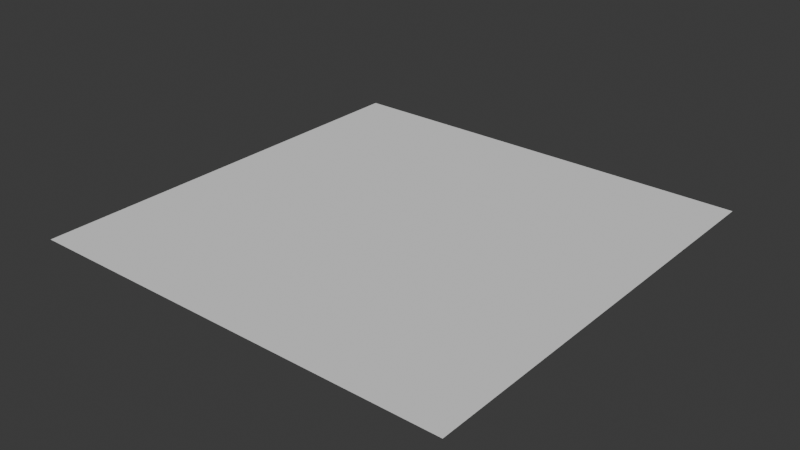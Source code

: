 # Source: SingleTileWavePlane.blend  (saved by Blender 4.4.32; exported with 4.5.12 LTS)
import bpy
from mathutils import Matrix  # noqa: F401  (used for matrix-valued properties, if any)

bpy.ops.wm.read_factory_settings(use_empty=True)
scene = bpy.context.scene
scene.name = 'Scene'

# ---- collections
col_collection = bpy.data.collections.new('Collection'); scene.collection.children.link(col_collection)

# ---- world
world_world = bpy.data.worlds.new('World'); scene.world = world_world
world_world.use_nodes = True; world_world.node_tree.nodes.clear()
_N = world_world.node_tree.nodes; _L = world_world.node_tree.links
n0 = _N.new('ShaderNodeOutputWorld'); n0.name = 'World Output'; n0.location = (300, 300)
n1 = _N.new('ShaderNodeBackground'); n1.name = 'Background'; n1.location = (10, 300)
n1.inputs[0].default_value = (0.05088, 0.05088, 0.05088, 1.0)
_L.new(n1.outputs[0], n0.inputs[0])
n0.is_active_output = True
world_world.color = (0.05088, 0.05088, 0.05088)
world_world.sun_shadow_jitter_overblur = 0.0

# ---- meshes
me_plane_005 = bpy.data.meshes.new('Plane.005')
me_plane_005.from_pydata([(-4.33, -5.773, 9.406e-07), (-2.887, -5.773, 9.406e-07), (-1.444, -5.773, 9.406e-07), (-0.001172, -5.773, 9.406e-07), (1.442, -5.773, 9.406e-07), (2.885, -5.773, 9.406e-07), (4.328, -5.773, 9.406e-07), (-5.773, -4.33, 7.055e-07), (-4.33, -4.33, 7.055e-07), (-2.887, -4.33, 7.055e-07), (-1.444, -4.33, 7.055e-07), (-0.001172, -4.33, 7.055e-07), (1.442, -4.33, 7.055e-07), (2.885, -4.33, 7.055e-07), (4.328, -4.33, 7.055e-07), (-5.773, -2.887, 4.704e-07), (-4.33, -2.887, 4.704e-07), (-2.887, -2.887, 4.704e-07), (-1.444, -2.887, 4.704e-07), (-0.001172, -2.887, 4.704e-07), (1.442, -2.887, 4.704e-07), (2.885, -2.887, 4.704e-07), (4.328, -2.887, 4.704e-07), (-5.773, -1.444, 2.353e-07), (-4.33, -1.444, 2.353e-07), (-2.887, -1.444, 2.353e-07), (-1.444, -1.444, 2.353e-07), (-0.001171, -1.444, 2.353e-07), (1.442, -1.444, 2.353e-07), (2.885, -1.444, 2.353e-07), (4.328, -1.444, 2.353e-07), (-5.773, -0.001167, 1.902e-10), (-4.33, -0.001167, 1.901e-10), (-2.887, -0.001167, 1.902e-10), (-1.444, -0.001167, 1.902e-10), (-0.001171, -0.001167, 1.902e-10), (1.442, -0.001167, 1.901e-10), (2.885, -0.001167, 1.902e-10), (4.328, -0.001166, 1.9e-10), (-5.773, 1.442, -2.349e-07), (-4.33, 1.442, -2.349e-07), (-2.887, 1.442, -2.349e-07), (-1.444, 1.442, -2.349e-07), (-0.001172, 1.442, -2.349e-07), (1.442, 1.442, -2.349e-07), (2.885, 1.442, -2.349e-07), (4.328, 1.442, -2.349e-07), (-5.773, 2.885, -4.7e-07), (-4.33, 2.885, -4.7e-07), (-2.887, 2.885, -4.7e-07), (-1.444, 2.885, -4.7e-07), (-0.001172, 2.885, -4.7e-07), (1.442, 2.885, -4.7e-07), (2.885, 2.885, -4.7e-07), (4.328, 2.885, -4.7e-07), (-5.773, 4.328, -7.051e-07), (-4.33, 4.328, -7.051e-07), (-2.887, 4.328, -7.051e-07), (-1.444, 4.328, -7.051e-07), (-0.001171, 4.328, -7.051e-07), (1.442, 4.328, -7.051e-07), (2.885, 4.328, -7.051e-07), (4.328, 4.328, -7.051e-07), (-5.052, -5.773, 9.406e-07), (-3.609, -5.773, 9.406e-07), (-2.166, -5.773, 9.406e-07), (-0.7227, -5.773, 9.406e-07), (0.7203, -5.773, 9.406e-07), (2.163, -5.773, 9.406e-07), (3.606, -5.773, 9.406e-07), (-5.773, -5.052, 8.23e-07), (-4.33, -5.052, 8.23e-07), (-2.887, -5.052, 8.23e-07), (-1.444, -5.052, 8.23e-07), (-0.001172, -5.052, 8.23e-07), (1.442, -5.052, 8.23e-07), (2.885, -5.052, 8.23e-07), (4.328, -5.052, 8.23e-07), (-5.052, -4.33, 7.055e-07), (-3.609, -4.33, 7.055e-07), (-2.166, -4.33, 7.055e-07), (-0.7227, -4.33, 7.055e-07), (0.7204, -4.33, 7.055e-07), (2.163, -4.33, 7.055e-07), (3.606, -4.33, 7.055e-07), (-5.773, -3.609, 5.879e-07), (-4.33, -3.609, 5.879e-07), (-2.887, -3.609, 5.879e-07), (-1.444, -3.609, 5.879e-07), (-0.001172, -3.609, 5.879e-07), (1.442, -3.609, 5.879e-07), (2.885, -3.609, 5.879e-07), (4.328, -3.609, 5.879e-07), (-5.052, -2.887, 4.704e-07), (-3.609, -2.887, 4.704e-07), (-2.166, -2.887, 4.704e-07), (-0.7227, -2.887, 4.704e-07), (0.7203, -2.887, 4.704e-07), (2.163, -2.887, 4.704e-07), (3.606, -2.887, 4.704e-07), (-5.773, -2.166, 3.528e-07), (-4.33, -2.166, 3.528e-07), (-2.887, -2.166, 3.528e-07), (-1.444, -2.166, 3.528e-07), (-0.001171, -2.166, 3.528e-07), (1.442, -2.166, 3.528e-07), (2.885, -2.166, 3.528e-07), (4.328, -2.166, 3.528e-07), (-5.052, -1.444, 2.353e-07), (-3.609, -1.444, 2.353e-07), (-2.166, -1.444, 2.353e-07), (-0.7227, -1.444, 2.353e-07), (0.7204, -1.444, 2.353e-07), (2.163, -1.444, 2.353e-07), (3.606, -1.444, 2.353e-07), (-5.773, -0.7227, 1.177e-07), (-4.33, -0.7227, 1.177e-07), (-2.887, -0.7227, 1.177e-07), (-1.444, -0.7227, 1.177e-07), (-0.001171, -0.7227, 1.177e-07), (1.442, -0.7227, 1.177e-07), (2.885, -0.7227, 1.177e-07), (4.328, -0.7227, 1.177e-07), (-5.052, -0.001167, 1.901e-10), (-3.609, -0.001167, 1.901e-10), (-2.166, -0.001167, 1.902e-10), (-0.7227, -0.001167, 1.902e-10), (0.7204, -0.001167, 1.901e-10), (2.163, -0.001167, 1.901e-10), (3.606, -0.001167, 1.901e-10), (-5.773, 0.7204, -1.174e-07), (-4.33, 0.7204, -1.174e-07), (-2.887, 0.7204, -1.174e-07), (-1.444, 0.7204, -1.174e-07), (-0.001171, 0.7204, -1.174e-07), (1.442, 0.7204, -1.174e-07), (2.885, 0.7204, -1.174e-07), (4.328, 0.7204, -1.174e-07), (-5.052, 1.442, -2.349e-07), (-3.609, 1.442, -2.349e-07), (-2.166, 1.442, -2.349e-07), (-0.7227, 1.442, -2.349e-07), (0.7204, 1.442, -2.349e-07), (2.163, 1.442, -2.349e-07), (3.606, 1.442, -2.349e-07), (-5.773, 2.163, -3.525e-07), (-4.33, 2.163, -3.525e-07), (-2.887, 2.163, -3.525e-07), (-1.444, 2.163, -3.525e-07), (-0.001172, 2.163, -3.525e-07), (1.442, 2.163, -3.525e-07), (2.885, 2.163, -3.525e-07), (4.328, 2.163, -3.525e-07), (-5.052, 2.885, -4.7e-07), (-3.609, 2.885, -4.7e-07), (-2.166, 2.885, -4.7e-07), (-0.7227, 2.885, -4.7e-07), (0.7203, 2.885, -4.7e-07), (2.163, 2.885, -4.7e-07), (3.606, 2.885, -4.7e-07), (-5.773, 3.606, -5.876e-07), (-4.33, 3.606, -5.876e-07), (-2.887, 3.606, -5.876e-07), (-1.444, 3.606, -5.876e-07), (-0.001171, 3.606, -5.876e-07), (1.442, 3.606, -5.876e-07), (2.885, 3.606, -5.876e-07), (4.328, 3.606, -5.876e-07), (-5.052, 4.328, -7.051e-07), (-3.609, 4.328, -7.051e-07), (-2.166, 4.328, -7.051e-07), (-0.7227, 4.328, -7.051e-07), (0.7204, 4.328, -7.051e-07), (2.163, 4.328, -7.051e-07), (3.606, 4.328, -7.051e-07), (5.049, -4.33, 7.055e-07), (5.049, -2.887, 4.704e-07), (5.049, -1.444, 2.353e-07), (5.049, -0.001167, 1.901e-10), (5.049, 1.442, -2.349e-07), (5.049, 2.885, -4.7e-07), (5.049, 4.328, -7.051e-07), (4.328, 5.049, -8.227e-07), (2.885, 5.049, -8.227e-07), (1.442, 5.049, -8.227e-07), (-0.001171, 5.049, -8.227e-07), (-1.444, 5.049, -8.227e-07), (-2.887, 5.049, -8.227e-07), (-4.33, 5.049, -8.227e-07), (-5.773, 5.049, -8.227e-07), (-5.052, 5.049, -8.227e-07), (-3.609, 5.049, -8.227e-07), (-2.166, 5.049, -8.227e-07), (-0.7227, 5.049, -8.227e-07), (0.7204, 5.049, -8.227e-07), (2.163, 5.049, -8.227e-07), (3.606, 5.049, -8.227e-07), (5.049, 5.049, -8.227e-07), (5.049, 3.606, -5.876e-07), (5.049, 2.163, -3.525e-07), (5.049, 0.7204, -1.174e-07), (5.049, -0.7227, 1.177e-07), (5.049, -2.166, 3.528e-07), (5.049, -3.609, 5.879e-07), (5.049, -5.052, 8.23e-07), (3.606, 3.606, -5.876e-07), (2.163, 3.606, -5.876e-07), (0.7204, 3.606, -5.876e-07), (-0.7227, 3.606, -5.876e-07), (-2.166, 3.606, -5.876e-07), (-3.609, 3.606, -5.876e-07), (-5.052, 3.606, -5.876e-07), (3.606, 2.163, -3.525e-07), (2.163, 2.163, -3.525e-07), (0.7204, 2.163, -3.525e-07), (-0.7227, 2.163, -3.525e-07), (-2.166, 2.163, -3.525e-07), (-3.609, 2.163, -3.525e-07), (-5.052, 2.163, -3.525e-07), (3.606, 0.7204, -1.174e-07), (2.163, 0.7204, -1.174e-07), (0.7204, 0.7204, -1.174e-07), (-0.7227, 0.7204, -1.174e-07), (-2.166, 0.7204, -1.174e-07), (-3.609, 0.7204, -1.174e-07), (-5.052, 0.7204, -1.174e-07), (3.606, -0.7227, 1.177e-07), (2.163, -0.7227, 1.177e-07), (0.7204, -0.7227, 1.177e-07), (-0.7227, -0.7227, 1.177e-07), (-2.166, -0.7227, 1.177e-07), (-3.609, -0.7227, 1.177e-07), (-5.052, -0.7227, 1.177e-07), (3.606, -2.166, 3.528e-07), (2.163, -2.166, 3.528e-07), (0.7204, -2.166, 3.528e-07), (-0.7227, -2.166, 3.528e-07), (-2.166, -2.166, 3.528e-07), (-3.609, -2.166, 3.528e-07), (-5.052, -2.166, 3.528e-07), (3.606, -3.609, 5.879e-07), (2.163, -3.609, 5.879e-07), (0.7204, -3.609, 5.879e-07), (-0.7227, -3.609, 5.879e-07), (-2.166, -3.609, 5.879e-07), (-3.609, -3.609, 5.879e-07), (-5.052, -3.609, 5.879e-07), (3.606, -5.052, 8.23e-07), (2.163, -5.052, 8.23e-07), (0.7203, -5.052, 8.23e-07), (-0.7227, -5.052, 8.23e-07), (-2.166, -5.052, 8.23e-07), (-3.609, -5.052, 8.23e-07), (-5.052, -5.052, 8.23e-07), (5.771, -5.773, 9.406e-07), (5.771, -5.052, 8.23e-07), (5.771, -4.33, 7.055e-07), (5.771, -3.609, 5.879e-07), (5.771, -2.887, 4.704e-07), (5.771, -2.166, 3.528e-07), (5.771, -1.444, 2.353e-07), (5.771, -0.7227, 1.177e-07), (5.771, -0.001167, 1.902e-10), (5.771, 0.7204, -1.174e-07), (5.771, 1.442, -2.349e-07), (5.771, 2.163, -3.525e-07), (5.771, 2.885, -4.7e-07), (5.771, 3.606, -5.876e-07), (5.771, 4.328, -7.051e-07), (5.771, 5.049, -8.227e-07), (5.049, 5.771, -9.402e-07), (4.328, 5.771, -9.402e-07), (3.606, 5.771, -9.402e-07), (2.885, 5.771, -9.402e-07), (2.163, 5.771, -9.402e-07), (1.442, 5.771, -9.402e-07), (0.7203, 5.771, -9.402e-07), (-0.001172, 5.771, -9.402e-07), (-0.7227, 5.771, -9.402e-07), (-1.444, 5.771, -9.402e-07), (-2.166, 5.771, -9.402e-07), (-2.887, 5.771, -9.402e-07), (-3.609, 5.771, -9.402e-07), (-4.33, 5.771, -9.402e-07), (-5.052, 5.771, -9.402e-07), (5.771, 5.771, -9.402e-07), (-5.773, 5.771, -9.402e-07), (5.049, -5.773, 9.406e-07), (-5.773, -5.773, 9.406e-07)], [], [(253, 71, 8, 78), (252, 72, 9, 79), (251, 73, 10, 80), (250, 74, 11, 81), (249, 75, 12, 82), (248, 76, 13, 83), (247, 77, 14, 84), (246, 86, 16, 93), (245, 87, 17, 94), (244, 88, 18, 95), (243, 89, 19, 96), (242, 90, 20, 97), (241, 91, 21, 98), (240, 92, 22, 99), (239, 101, 24, 108), (238, 102, 25, 109), (237, 103, 26, 110), (236, 104, 27, 111), (235, 105, 28, 112), (234, 106, 29, 113), (233, 107, 30, 114), (232, 116, 32, 123), (231, 117, 33, 124), (230, 118, 34, 125), (229, 119, 35, 126), (228, 120, 36, 127), (227, 121, 37, 128), (226, 122, 38, 129), (225, 131, 40, 138), (224, 132, 41, 139), (223, 133, 42, 140), (222, 134, 43, 141), (221, 135, 44, 142), (220, 136, 45, 143), (219, 137, 46, 144), (218, 146, 48, 153), (217, 147, 49, 154), (216, 148, 50, 155), (215, 149, 51, 156), (214, 150, 52, 157), (213, 151, 53, 158), (212, 152, 54, 159), (211, 161, 56, 168), (210, 162, 57, 169), (209, 163, 58, 170), (208, 164, 59, 171), (207, 165, 60, 172), (206, 166, 61, 173), (205, 167, 62, 174), (204, 255, 256, 175), (203, 257, 258, 176), (202, 259, 260, 177), (201, 261, 262, 178), (200, 263, 264, 179), (199, 265, 266, 180), (198, 267, 268, 181), (197, 269, 285, 270), (196, 182, 271, 272), (195, 183, 273, 274), (194, 184, 275, 276), (193, 185, 277, 278), (192, 186, 279, 280), (191, 187, 281, 282), (190, 188, 283, 284), (189, 190, 284, 286), (55, 168, 190, 189), (168, 56, 188, 190), (188, 191, 282, 283), (56, 169, 191, 188), (169, 57, 187, 191), (187, 192, 280, 281), (57, 170, 192, 187), (170, 58, 186, 192), (186, 193, 278, 279), (58, 171, 193, 186), (171, 59, 185, 193), (185, 194, 276, 277), (59, 172, 194, 185), (172, 60, 184, 194), (184, 195, 274, 275), (60, 173, 195, 184), (173, 61, 183, 195), (183, 196, 272, 273), (61, 174, 196, 183), (174, 62, 182, 196), (182, 197, 270, 271), (62, 181, 197, 182), (181, 268, 269, 197), (167, 198, 181, 62), (54, 180, 198, 167), (180, 266, 267, 198), (152, 199, 180, 54), (46, 179, 199, 152), (179, 264, 265, 199), (137, 200, 179, 46), (38, 178, 200, 137), (178, 262, 263, 200), (122, 201, 178, 38), (30, 177, 201, 122), (177, 260, 261, 201), (107, 202, 177, 30), (22, 176, 202, 107), (176, 258, 259, 202), (92, 203, 176, 22), (14, 175, 203, 92), (175, 256, 257, 203), (77, 204, 175, 14), (6, 287, 204, 77), (287, 254, 255, 204), (166, 205, 174, 61), (53, 159, 205, 166), (159, 54, 167, 205), (165, 206, 173, 60), (52, 158, 206, 165), (158, 53, 166, 206), (164, 207, 172, 59), (51, 157, 207, 164), (157, 52, 165, 207), (163, 208, 171, 58), (50, 156, 208, 163), (156, 51, 164, 208), (162, 209, 170, 57), (49, 155, 209, 162), (155, 50, 163, 209), (161, 210, 169, 56), (48, 154, 210, 161), (154, 49, 162, 210), (160, 211, 168, 55), (47, 153, 211, 160), (153, 48, 161, 211), (151, 212, 159, 53), (45, 144, 212, 151), (144, 46, 152, 212), (150, 213, 158, 52), (44, 143, 213, 150), (143, 45, 151, 213), (149, 214, 157, 51), (43, 142, 214, 149), (142, 44, 150, 214), (148, 215, 156, 50), (42, 141, 215, 148), (141, 43, 149, 215), (147, 216, 155, 49), (41, 140, 216, 147), (140, 42, 148, 216), (146, 217, 154, 48), (40, 139, 217, 146), (139, 41, 147, 217), (145, 218, 153, 47), (39, 138, 218, 145), (138, 40, 146, 218), (136, 219, 144, 45), (37, 129, 219, 136), (129, 38, 137, 219), (135, 220, 143, 44), (36, 128, 220, 135), (128, 37, 136, 220), (134, 221, 142, 43), (35, 127, 221, 134), (127, 36, 135, 221), (133, 222, 141, 42), (34, 126, 222, 133), (126, 35, 134, 222), (132, 223, 140, 41), (33, 125, 223, 132), (125, 34, 133, 223), (131, 224, 139, 40), (32, 124, 224, 131), (124, 33, 132, 224), (130, 225, 138, 39), (31, 123, 225, 130), (123, 32, 131, 225), (121, 226, 129, 37), (29, 114, 226, 121), (114, 30, 122, 226), (120, 227, 128, 36), (28, 113, 227, 120), (113, 29, 121, 227), (119, 228, 127, 35), (27, 112, 228, 119), (112, 28, 120, 228), (118, 229, 126, 34), (26, 111, 229, 118), (111, 27, 119, 229), (117, 230, 125, 33), (25, 110, 230, 117), (110, 26, 118, 230), (116, 231, 124, 32), (24, 109, 231, 116), (109, 25, 117, 231), (115, 232, 123, 31), (23, 108, 232, 115), (108, 24, 116, 232), (106, 233, 114, 29), (21, 99, 233, 106), (99, 22, 107, 233), (105, 234, 113, 28), (20, 98, 234, 105), (98, 21, 106, 234), (104, 235, 112, 27), (19, 97, 235, 104), (97, 20, 105, 235), (103, 236, 111, 26), (18, 96, 236, 103), (96, 19, 104, 236), (102, 237, 110, 25), (17, 95, 237, 102), (95, 18, 103, 237), (101, 238, 109, 24), (16, 94, 238, 101), (94, 17, 102, 238), (100, 239, 108, 23), (15, 93, 239, 100), (93, 16, 101, 239), (91, 240, 99, 21), (13, 84, 240, 91), (84, 14, 92, 240), (90, 241, 98, 20), (12, 83, 241, 90), (83, 13, 91, 241), (89, 242, 97, 19), (11, 82, 242, 89), (82, 12, 90, 242), (88, 243, 96, 18), (10, 81, 243, 88), (81, 11, 89, 243), (87, 244, 95, 17), (9, 80, 244, 87), (80, 10, 88, 244), (86, 245, 94, 16), (8, 79, 245, 86), (79, 9, 87, 245), (85, 246, 93, 15), (7, 78, 246, 85), (78, 8, 86, 246), (76, 247, 84, 13), (5, 69, 247, 76), (69, 6, 77, 247), (75, 248, 83, 12), (4, 68, 248, 75), (68, 5, 76, 248), (74, 249, 82, 11), (3, 67, 249, 74), (67, 4, 75, 249), (73, 250, 81, 10), (2, 66, 250, 73), (66, 3, 74, 250), (72, 251, 80, 9), (1, 65, 251, 72), (65, 2, 73, 251), (71, 252, 79, 8), (0, 64, 252, 71), (64, 1, 72, 252), (70, 253, 78, 7), (288, 63, 253, 70), (63, 0, 71, 253)])
me_plane_005.polygons.foreach_set('use_smooth', [True] * 256)
_uv = me_plane_005.uv_layers.new(name='UVMap')
_uv.uv.foreach_set('vector', [0.2656, 0.2656, 0.2812, 0.2656, 0.2813, 0.2813, 0.2656, 0.2812, 0.2969, 0.2656, 0.3125, 0.2656, 0.3125, 0.2812, 0.2969, 0.2812, 0.3281, 0.2656, 0.3438, 0.2656, 0.3437, 0.2812, 0.3281, 0.2812, 0.3594, 0.2656, 0.375, 0.2656, 0.375, 0.2813, 0.3594, 0.2812, 0.3906, 0.2656, 0.4063, 0.2656, 0.4063, 0.2812, 0.3906, 0.2812, 0.4219, 0.2656, 0.4375, 0.2656, 0.4375, 0.2812, 0.4219, 0.2812, 0.4531, 0.2656, 0.4688, 0.2656, 0.4688, 0.2813, 0.4531, 0.2812, 0.2656, 0.2969, 0.2813, 0.2969, 0.2813, 0.3125, 0.2656, 0.3125, 0.2969, 0.2969, 0.3125, 0.2969, 0.3125, 0.3125, 0.2969, 0.3125, 0.3281, 0.2969, 0.3438, 0.2969, 0.3438, 0.3125, 0.3281, 0.3125, 0.3594, 0.2969, 0.375, 0.2969, 0.375, 0.3125, 0.3594, 0.3125, 0.3906, 0.2969, 0.4063, 0.2969, 0.4063, 0.3125, 0.3906, 0.3125, 0.4219, 0.2969, 0.4375, 0.2969, 0.4375, 0.3125, 0.4219, 0.3125, 0.4531, 0.2969, 0.4688, 0.2969, 0.4688, 0.3125, 0.4531, 0.3125, 0.2656, 0.3281, 0.2812, 0.3281, 0.2812, 0.3438, 0.2656, 0.3438, 0.2969, 0.3281, 0.3125, 0.3281, 0.3125, 0.3438, 0.2969, 0.3438, 0.3281, 0.3281, 0.3438, 0.3281, 0.3438, 0.3438, 0.3281, 0.3438, 0.3594, 0.3281, 0.375, 0.3281, 0.375, 0.3438, 0.3594, 0.3438, 0.3906, 0.3281, 0.4063, 0.3281, 0.4063, 0.3438, 0.3906, 0.3438, 0.4219, 0.3281, 0.4375, 0.3281, 0.4375, 0.3438, 0.4219, 0.3438, 0.4531, 0.3281, 0.4688, 0.3281, 0.4688, 0.3438, 0.4531, 0.3438, 0.2656, 0.3594, 0.2812, 0.3594, 0.2813, 0.375, 0.2656, 0.375, 0.2969, 0.3594, 0.3125, 0.3594, 0.3125, 0.375, 0.2969, 0.375, 0.3281, 0.3594, 0.3438, 0.3594, 0.3438, 0.375, 0.3281, 0.375, 0.3594, 0.3594, 0.375, 0.3594, 0.375, 0.375, 0.3594, 0.375, 0.3906, 0.3594, 0.4063, 0.3594, 0.4063, 0.375, 0.3906, 0.375, 0.4219, 0.3594, 0.4375, 0.3594, 0.4375, 0.375, 0.4219, 0.375, 0.4531, 0.3594, 0.4688, 0.3594, 0.4688, 0.375, 0.4531, 0.375, 0.2656, 0.3906, 0.2813, 0.3906, 0.2813, 0.4063, 0.2656, 0.4063, 0.2969, 0.3906, 0.3125, 0.3906, 0.3125, 0.4063, 0.2969, 0.4063, 0.3281, 0.3906, 0.3438, 0.3906, 0.3438, 0.4063, 0.3281, 0.4063, 0.3594, 0.3906, 0.375, 0.3906, 0.375, 0.4063, 0.3594, 0.4063, 0.3906, 0.3906, 0.4063, 0.3906, 0.4063, 0.4063, 0.3906, 0.4063, 0.4219, 0.3906, 0.4375, 0.3906, 0.4375, 0.4063, 0.4219, 0.4063, 0.4531, 0.3906, 0.4688, 0.3906, 0.4688, 0.4063, 0.4531, 0.4063, 0.2656, 0.4219, 0.2812, 0.4219, 0.2812, 0.4375, 0.2656, 0.4375, 0.2969, 0.4219, 0.3125, 0.4219, 0.3125, 0.4375, 0.2969, 0.4375, 0.3281, 0.4219, 0.3438, 0.4219, 0.3438, 0.4375, 0.3281, 0.4375, 0.3594, 0.4219, 0.375, 0.4219, 0.375, 0.4375, 0.3594, 0.4375, 0.3906, 0.4219, 0.4063, 0.4219, 0.4063, 0.4375, 0.3906, 0.4375, 0.4219, 0.4219, 0.4375, 0.4219, 0.4375, 0.4375, 0.4219, 0.4375, 0.4531, 0.4219, 0.4688, 0.4219, 0.4688, 0.4375, 0.4531, 0.4375, 0.2656, 0.4531, 0.2812, 0.4531, 0.2813, 0.4688, 0.2656, 0.4688, 0.2969, 0.4531, 0.3125, 0.4531, 0.3125, 0.4688, 0.2969, 0.4688, 0.3281, 0.4531, 0.3438, 0.4531, 0.3438, 0.4688, 0.3281, 0.4688, 0.3594, 0.4531, 0.375, 0.4531, 0.375, 0.4688, 0.3594, 0.4688, 0.3906, 0.4531, 0.4063, 0.4531, 0.4063, 0.4688, 0.3906, 0.4688, 0.4219, 0.4531, 0.4375, 0.4531, 0.4375, 0.4688, 0.4219, 0.4688, 0.4531, 0.4531, 0.4688, 0.4531, 0.4688, 0.4688, 0.4531, 0.4688, 0.4844, 0.2656, 0.5, 0.2656, 0.5, 0.2812, 0.4844, 0.2812, 0.4844, 0.2969, 0.5, 0.2969, 0.5, 0.3125, 0.4844, 0.3125, 0.4844, 0.3281, 0.5, 0.3281, 0.5, 0.3438, 0.4844, 0.3438, 0.4844, 0.3594, 0.5, 0.3594, 0.5, 0.375, 0.4844, 0.375, 0.4844, 0.3906, 0.5, 0.3906, 0.5, 0.4063, 0.4844, 0.4063, 0.4844, 0.4219, 0.5, 0.4219, 0.5, 0.4375, 0.4844, 0.4375, 0.4844, 0.4531, 0.5, 0.4531, 0.5, 0.4688, 0.4844, 0.4688, 0.4844, 0.4844, 0.5, 0.4844, 0.5, 0.5, 0.4844, 0.5, 0.4531, 0.4844, 0.4688, 0.4844, 0.4688, 0.5, 0.4531, 0.5, 0.4219, 0.4844, 0.4375, 0.4844, 0.4375, 0.5, 0.4219, 0.5, 0.3906, 0.4844, 0.4063, 0.4844, 0.4063, 0.5, 0.3906, 0.5, 0.3594, 0.4844, 0.375, 0.4844, 0.375, 0.5, 0.3594, 0.5, 0.3281, 0.4844, 0.3438, 0.4844, 0.3438, 0.5, 0.3281, 0.5, 0.2969, 0.4844, 0.3125, 0.4844, 0.3125, 0.5, 0.2969, 0.5, 0.2656, 0.4844, 0.2812, 0.4844, 0.2812, 0.5, 0.2656, 0.5, 0.25, 0.4844, 0.2656, 0.4844, 0.2656, 0.5, 0.25, 0.5, 0.25, 0.4688, 0.2656, 0.4688, 0.2656, 0.4844, 0.25, 0.4844, 0.2656, 0.4688, 0.2813, 0.4688, 0.2812, 0.4844, 0.2656, 0.4844, 0.2812, 0.4844, 0.2969, 0.4844, 0.2969, 0.5, 0.2812, 0.5, 0.2813, 0.4688, 0.2969, 0.4688, 0.2969, 0.4844, 0.2812, 0.4844, 0.2969, 0.4688, 0.3125, 0.4688, 0.3125, 0.4844, 0.2969, 0.4844, 0.3125, 0.4844, 0.3281, 0.4844, 0.3281, 0.5, 0.3125, 0.5, 0.3125, 0.4688, 0.3281, 0.4688, 0.3281, 0.4844, 0.3125, 0.4844, 0.3281, 0.4688, 0.3438, 0.4688, 0.3438, 0.4844, 0.3281, 0.4844, 0.3438, 0.4844, 0.3594, 0.4844, 0.3594, 0.5, 0.3438, 0.5, 0.3438, 0.4688, 0.3594, 0.4688, 0.3594, 0.4844, 0.3438, 0.4844, 0.3594, 0.4688, 0.375, 0.4688, 0.375, 0.4844, 0.3594, 0.4844, 0.375, 0.4844, 0.3906, 0.4844, 0.3906, 0.5, 0.375, 0.5, 0.375, 0.4688, 0.3906, 0.4688, 0.3906, 0.4844, 0.375, 0.4844, 0.3906, 0.4688, 0.4063, 0.4688, 0.4063, 0.4844, 0.3906, 0.4844, 0.4063, 0.4844, 0.4219, 0.4844, 0.4219, 0.5, 0.4063, 0.5, 0.4063, 0.4688, 0.4219, 0.4688, 0.4219, 0.4844, 0.4063, 0.4844, 0.4219, 0.4688, 0.4375, 0.4688, 0.4375, 0.4844, 0.4219, 0.4844, 0.4375, 0.4844, 0.4531, 0.4844, 0.4531, 0.5, 0.4375, 0.5, 0.4375, 0.4688, 0.4531, 0.4688, 0.4531, 0.4844, 0.4375, 0.4844, 0.4531, 0.4688, 0.4688, 0.4688, 0.4688, 0.4844, 0.4531, 0.4844, 0.4688, 0.4844, 0.4844, 0.4844, 0.4844, 0.5, 0.4688, 0.5, 0.4688, 0.4688, 0.4844, 0.4688, 0.4844, 0.4844, 0.4688, 0.4844, 0.4844, 0.4688, 0.5, 0.4688, 0.5, 0.4844, 0.4844, 0.4844, 0.4688, 0.4531, 0.4844, 0.4531, 0.4844, 0.4688, 0.4688, 0.4688, 0.4688, 0.4375, 0.4844, 0.4375, 0.4844, 0.4531, 0.4688, 0.4531, 0.4844, 0.4375, 0.5, 0.4375, 0.5, 0.4531, 0.4844, 0.4531, 0.4688, 0.4219, 0.4844, 0.4219, 0.4844, 0.4375, 0.4688, 0.4375, 0.4688, 0.4063, 0.4844, 0.4063, 0.4844, 0.4219, 0.4688, 0.4219, 0.4844, 0.4063, 0.5, 0.4063, 0.5, 0.4219, 0.4844, 0.4219, 0.4688, 0.3906, 0.4844, 0.3906, 0.4844, 0.4063, 0.4688, 0.4063, 0.4688, 0.375, 0.4844, 0.375, 0.4844, 0.3906, 0.4688, 0.3906, 0.4844, 0.375, 0.5, 0.375, 0.5, 0.3906, 0.4844, 0.3906, 0.4688, 0.3594, 0.4844, 0.3594, 0.4844, 0.375, 0.4688, 0.375, 0.4688, 0.3438, 0.4844, 0.3438, 0.4844, 0.3594, 0.4688, 0.3594, 0.4844, 0.3438, 0.5, 0.3438, 0.5, 0.3594, 0.4844, 0.3594, 0.4688, 0.3281, 0.4844, 0.3281, 0.4844, 0.3438, 0.4688, 0.3438, 0.4688, 0.3125, 0.4844, 0.3125, 0.4844, 0.3281, 0.4688, 0.3281, 0.4844, 0.3125, 0.5, 0.3125, 0.5, 0.3281, 0.4844, 0.3281, 0.4688, 0.2969, 0.4844, 0.2969, 0.4844, 0.3125, 0.4688, 0.3125, 0.4688, 0.2813, 0.4844, 0.2812, 0.4844, 0.2969, 0.4688, 0.2969, 0.4844, 0.2812, 0.5, 0.2812, 0.5, 0.2969, 0.4844, 0.2969, 0.4688, 0.2656, 0.4844, 0.2656, 0.4844, 0.2812, 0.4688, 0.2813, 0.4688, 0.25, 0.4844, 0.25, 0.4844, 0.2656, 0.4688, 0.2656, 0.4844, 0.25, 0.5, 0.25, 0.5, 0.2656, 0.4844, 0.2656, 0.4375, 0.4531, 0.4531, 0.4531, 0.4531, 0.4688, 0.4375, 0.4688, 0.4375, 0.4375, 0.4531, 0.4375, 0.4531, 0.4531, 0.4375, 0.4531, 0.4531, 0.4375, 0.4688, 0.4375, 0.4688, 0.4531, 0.4531, 0.4531, 0.4063, 0.4531, 0.4219, 0.4531, 0.4219, 0.4688, 0.4063, 0.4688, 0.4063, 0.4375, 0.4219, 0.4375, 0.4219, 0.4531, 0.4063, 0.4531, 0.4219, 0.4375, 0.4375, 0.4375, 0.4375, 0.4531, 0.4219, 0.4531, 0.375, 0.4531, 0.3906, 0.4531, 0.3906, 0.4688, 0.375, 0.4688, 0.375, 0.4375, 0.3906, 0.4375, 0.3906, 0.4531, 0.375, 0.4531, 0.3906, 0.4375, 0.4063, 0.4375, 0.4063, 0.4531, 0.3906, 0.4531, 0.3438, 0.4531, 0.3594, 0.4531, 0.3594, 0.4688, 0.3438, 0.4688, 0.3438, 0.4375, 0.3594, 0.4375, 0.3594, 0.4531, 0.3438, 0.4531, 0.3594, 0.4375, 0.375, 0.4375, 0.375, 0.4531, 0.3594, 0.4531, 0.3125, 0.4531, 0.3281, 0.4531, 0.3281, 0.4688, 0.3125, 0.4688, 0.3125, 0.4375, 0.3281, 0.4375, 0.3281, 0.4531, 0.3125, 0.4531, 0.3281, 0.4375, 0.3438, 0.4375, 0.3438, 0.4531, 0.3281, 0.4531, 0.2812, 0.4531, 0.2969, 0.4531, 0.2969, 0.4688, 0.2813, 0.4688, 0.2812, 0.4375, 0.2969, 0.4375, 0.2969, 0.4531, 0.2812, 0.4531, 0.2969, 0.4375, 0.3125, 0.4375, 0.3125, 0.4531, 0.2969, 0.4531, 0.25, 0.4531, 0.2656, 0.4531, 0.2656, 0.4688, 0.25, 0.4688, 0.25, 0.4375, 0.2656, 0.4375, 0.2656, 0.4531, 0.25, 0.4531, 0.2656, 0.4375, 0.2812, 0.4375, 0.2812, 0.4531, 0.2656, 0.4531, 0.4375, 0.4219, 0.4531, 0.4219, 0.4531, 0.4375, 0.4375, 0.4375, 0.4375, 0.4063, 0.4531, 0.4063, 0.4531, 0.4219, 0.4375, 0.4219, 0.4531, 0.4063, 0.4688, 0.4063, 0.4688, 0.4219, 0.4531, 0.4219, 0.4063, 0.4219, 0.4219, 0.4219, 0.4219, 0.4375, 0.4063, 0.4375, 0.4063, 0.4063, 0.4219, 0.4063, 0.4219, 0.4219, 0.4063, 0.4219, 0.4219, 0.4063, 0.4375, 0.4063, 0.4375, 0.4219, 0.4219, 0.4219, 0.375, 0.4219, 0.3906, 0.4219, 0.3906, 0.4375, 0.375, 0.4375, 0.375, 0.4063, 0.3906, 0.4063, 0.3906, 0.4219, 0.375, 0.4219, 0.3906, 0.4063, 0.4063, 0.4063, 0.4063, 0.4219, 0.3906, 0.4219, 0.3438, 0.4219, 0.3594, 0.4219, 0.3594, 0.4375, 0.3438, 0.4375, 0.3438, 0.4063, 0.3594, 0.4063, 0.3594, 0.4219, 0.3438, 0.4219, 0.3594, 0.4063, 0.375, 0.4063, 0.375, 0.4219, 0.3594, 0.4219, 0.3125, 0.4219, 0.3281, 0.4219, 0.3281, 0.4375, 0.3125, 0.4375, 0.3125, 0.4063, 0.3281, 0.4063, 0.3281, 0.4219, 0.3125, 0.4219, 0.3281, 0.4063, 0.3438, 0.4063, 0.3438, 0.4219, 0.3281, 0.4219, 0.2812, 0.4219, 0.2969, 0.4219, 0.2969, 0.4375, 0.2812, 0.4375, 0.2813, 0.4063, 0.2969, 0.4063, 0.2969, 0.4219, 0.2812, 0.4219, 0.2969, 0.4063, 0.3125, 0.4063, 0.3125, 0.4219, 0.2969, 0.4219, 0.25, 0.4219, 0.2656, 0.4219, 0.2656, 0.4375, 0.25, 0.4375, 0.25, 0.4063, 0.2656, 0.4063, 0.2656, 0.4219, 0.25, 0.4219, 0.2656, 0.4063, 0.2813, 0.4063, 0.2812, 0.4219, 0.2656, 0.4219, 0.4375, 0.3906, 0.4531, 0.3906, 0.4531, 0.4063, 0.4375, 0.4063, 0.4375, 0.375, 0.4531, 0.375, 0.4531, 0.3906, 0.4375, 0.3906, 0.4531, 0.375, 0.4688, 0.375, 0.4688, 0.3906, 0.4531, 0.3906, 0.4063, 0.3906, 0.4219, 0.3906, 0.4219, 0.4063, 0.4063, 0.4063, 0.4063, 0.375, 0.4219, 0.375, 0.4219, 0.3906, 0.4063, 0.3906, 0.4219, 0.375, 0.4375, 0.375, 0.4375, 0.3906, 0.4219, 0.3906, 0.375, 0.3906, 0.3906, 0.3906, 0.3906, 0.4063, 0.375, 0.4063, 0.375, 0.375, 0.3906, 0.375, 0.3906, 0.3906, 0.375, 0.3906, 0.3906, 0.375, 0.4063, 0.375, 0.4063, 0.3906, 0.3906, 0.3906, 0.3438, 0.3906, 0.3594, 0.3906, 0.3594, 0.4063, 0.3438, 0.4063, 0.3438, 0.375, 0.3594, 0.375, 0.3594, 0.3906, 0.3438, 0.3906, 0.3594, 0.375, 0.375, 0.375, 0.375, 0.3906, 0.3594, 0.3906, 0.3125, 0.3906, 0.3281, 0.3906, 0.3281, 0.4063, 0.3125, 0.4063, 0.3125, 0.375, 0.3281, 0.375, 0.3281, 0.3906, 0.3125, 0.3906, 0.3281, 0.375, 0.3438, 0.375, 0.3438, 0.3906, 0.3281, 0.3906, 0.2813, 0.3906, 0.2969, 0.3906, 0.2969, 0.4063, 0.2813, 0.4063, 0.2813, 0.375, 0.2969, 0.375, 0.2969, 0.3906, 0.2813, 0.3906, 0.2969, 0.375, 0.3125, 0.375, 0.3125, 0.3906, 0.2969, 0.3906, 0.25, 0.3906, 0.2656, 0.3906, 0.2656, 0.4063, 0.25, 0.4063, 0.25, 0.375, 0.2656, 0.375, 0.2656, 0.3906, 0.25, 0.3906, 0.2656, 0.375, 0.2813, 0.375, 0.2813, 0.3906, 0.2656, 0.3906, 0.4375, 0.3594, 0.4531, 0.3594, 0.4531, 0.375, 0.4375, 0.375, 0.4375, 0.3438, 0.4531, 0.3438, 0.4531, 0.3594, 0.4375, 0.3594, 0.4531, 0.3438, 0.4688, 0.3438, 0.4688, 0.3594, 0.4531, 0.3594, 0.4063, 0.3594, 0.4219, 0.3594, 0.4219, 0.375, 0.4063, 0.375, 0.4063, 0.3438, 0.4219, 0.3438, 0.4219, 0.3594, 0.4063, 0.3594, 0.4219, 0.3438, 0.4375, 0.3438, 0.4375, 0.3594, 0.4219, 0.3594, 0.375, 0.3594, 0.3906, 0.3594, 0.3906, 0.375, 0.375, 0.375, 0.375, 0.3438, 0.3906, 0.3438, 0.3906, 0.3594, 0.375, 0.3594, 0.3906, 0.3438, 0.4063, 0.3438, 0.4063, 0.3594, 0.3906, 0.3594, 0.3438, 0.3594, 0.3594, 0.3594, 0.3594, 0.375, 0.3438, 0.375, 0.3438, 0.3438, 0.3594, 0.3438, 0.3594, 0.3594, 0.3438, 0.3594, 0.3594, 0.3438, 0.375, 0.3438, 0.375, 0.3594, 0.3594, 0.3594, 0.3125, 0.3594, 0.3281, 0.3594, 0.3281, 0.375, 0.3125, 0.375, 0.3125, 0.3438, 0.3281, 0.3438, 0.3281, 0.3594, 0.3125, 0.3594, 0.3281, 0.3438, 0.3438, 0.3438, 0.3438, 0.3594, 0.3281, 0.3594, 0.2812, 0.3594, 0.2969, 0.3594, 0.2969, 0.375, 0.2813, 0.375, 0.2812, 0.3438, 0.2969, 0.3438, 0.2969, 0.3594, 0.2812, 0.3594, 0.2969, 0.3438, 0.3125, 0.3438, 0.3125, 0.3594, 0.2969, 0.3594, 0.25, 0.3594, 0.2656, 0.3594, 0.2656, 0.375, 0.25, 0.375, 0.25, 0.3438, 0.2656, 0.3438, 0.2656, 0.3594, 0.25, 0.3594, 0.2656, 0.3438, 0.2812, 0.3438, 0.2812, 0.3594, 0.2656, 0.3594, 0.4375, 0.3281, 0.4531, 0.3281, 0.4531, 0.3438, 0.4375, 0.3438, 0.4375, 0.3125, 0.4531, 0.3125, 0.4531, 0.3281, 0.4375, 0.3281, 0.4531, 0.3125, 0.4688, 0.3125, 0.4688, 0.3281, 0.4531, 0.3281, 0.4063, 0.3281, 0.4219, 0.3281, 0.4219, 0.3438, 0.4063, 0.3438, 0.4063, 0.3125, 0.4219, 0.3125, 0.4219, 0.3281, 0.4063, 0.3281, 0.4219, 0.3125, 0.4375, 0.3125, 0.4375, 0.3281, 0.4219, 0.3281, 0.375, 0.3281, 0.3906, 0.3281, 0.3906, 0.3438, 0.375, 0.3438, 0.375, 0.3125, 0.3906, 0.3125, 0.3906, 0.3281, 0.375, 0.3281, 0.3906, 0.3125, 0.4063, 0.3125, 0.4063, 0.3281, 0.3906, 0.3281, 0.3438, 0.3281, 0.3594, 0.3281, 0.3594, 0.3438, 0.3438, 0.3438, 0.3438, 0.3125, 0.3594, 0.3125, 0.3594, 0.3281, 0.3438, 0.3281, 0.3594, 0.3125, 0.375, 0.3125, 0.375, 0.3281, 0.3594, 0.3281, 0.3125, 0.3281, 0.3281, 0.3281, 0.3281, 0.3438, 0.3125, 0.3438, 0.3125, 0.3125, 0.3281, 0.3125, 0.3281, 0.3281, 0.3125, 0.3281, 0.3281, 0.3125, 0.3438, 0.3125, 0.3438, 0.3281, 0.3281, 0.3281, 0.2812, 0.3281, 0.2969, 0.3281, 0.2969, 0.3438, 0.2812, 0.3438, 0.2813, 0.3125, 0.2969, 0.3125, 0.2969, 0.3281, 0.2812, 0.3281, 0.2969, 0.3125, 0.3125, 0.3125, 0.3125, 0.3281, 0.2969, 0.3281, 0.25, 0.3281, 0.2656, 0.3281, 0.2656, 0.3438, 0.25, 0.3438, 0.25, 0.3125, 0.2656, 0.3125, 0.2656, 0.3281, 0.25, 0.3281, 0.2656, 0.3125, 0.2813, 0.3125, 0.2812, 0.3281, 0.2656, 0.3281, 0.4375, 0.2969, 0.4531, 0.2969, 0.4531, 0.3125, 0.4375, 0.3125, 0.4375, 0.2812, 0.4531, 0.2812, 0.4531, 0.2969, 0.4375, 0.2969, 0.4531, 0.2812, 0.4688, 0.2813, 0.4688, 0.2969, 0.4531, 0.2969, 0.4063, 0.2969, 0.4219, 0.2969, 0.4219, 0.3125, 0.4063, 0.3125, 0.4063, 0.2812, 0.4219, 0.2812, 0.4219, 0.2969, 0.4063, 0.2969, 0.4219, 0.2812, 0.4375, 0.2812, 0.4375, 0.2969, 0.4219, 0.2969, 0.375, 0.2969, 0.3906, 0.2969, 0.3906, 0.3125, 0.375, 0.3125, 0.375, 0.2813, 0.3906, 0.2812, 0.3906, 0.2969, 0.375, 0.2969, 0.3906, 0.2812, 0.4063, 0.2812, 0.4063, 0.2969, 0.3906, 0.2969, 0.3438, 0.2969, 0.3594, 0.2969, 0.3594, 0.3125, 0.3438, 0.3125, 0.3437, 0.2812, 0.3594, 0.2812, 0.3594, 0.2969, 0.3438, 0.2969, 0.3594, 0.2812, 0.375, 0.2813, 0.375, 0.2969, 0.3594, 0.2969, 0.3125, 0.2969, 0.3281, 0.2969, 0.3281, 0.3125, 0.3125, 0.3125, 0.3125, 0.2812, 0.3281, 0.2812, 0.3281, 0.2969, 0.3125, 0.2969, 0.3281, 0.2812, 0.3437, 0.2812, 0.3438, 0.2969, 0.3281, 0.2969, 0.2813, 0.2969, 0.2969, 0.2969, 0.2969, 0.3125, 0.2813, 0.3125, 0.2813, 0.2813, 0.2969, 0.2812, 0.2969, 0.2969, 0.2813, 0.2969, 0.2969, 0.2812, 0.3125, 0.2812, 0.3125, 0.2969, 0.2969, 0.2969, 0.25, 0.2969, 0.2656, 0.2969, 0.2656, 0.3125, 0.25, 0.3125, 0.25, 0.2812, 0.2656, 0.2812, 0.2656, 0.2969, 0.25, 0.2969, 0.2656, 0.2812, 0.2813, 0.2813, 0.2813, 0.2969, 0.2656, 0.2969, 0.4375, 0.2656, 0.4531, 0.2656, 0.4531, 0.2812, 0.4375, 0.2812, 0.4375, 0.25, 0.4531, 0.25, 0.4531, 0.2656, 0.4375, 0.2656, 0.4531, 0.25, 0.4688, 0.25, 0.4688, 0.2656, 0.4531, 0.2656, 0.4063, 0.2656, 0.4219, 0.2656, 0.4219, 0.2812, 0.4063, 0.2812, 0.4063, 0.25, 0.4219, 0.25, 0.4219, 0.2656, 0.4063, 0.2656, 0.4219, 0.25, 0.4375, 0.25, 0.4375, 0.2656, 0.4219, 0.2656, 0.375, 0.2656, 0.3906, 0.2656, 0.3906, 0.2812, 0.375, 0.2813, 0.375, 0.25, 0.3906, 0.25, 0.3906, 0.2656, 0.375, 0.2656, 0.3906, 0.25, 0.4063, 0.25, 0.4063, 0.2656, 0.3906, 0.2656, 0.3438, 0.2656, 0.3594, 0.2656, 0.3594, 0.2812, 0.3437, 0.2812, 0.3438, 0.25, 0.3594, 0.25, 0.3594, 0.2656, 0.3438, 0.2656, 0.3594, 0.25, 0.375, 0.25, 0.375, 0.2656, 0.3594, 0.2656, 0.3125, 0.2656, 0.3281, 0.2656, 0.3281, 0.2812, 0.3125, 0.2812, 0.3125, 0.25, 0.3281, 0.25, 0.3281, 0.2656, 0.3125, 0.2656, 0.3281, 0.25, 0.3438, 0.25, 0.3438, 0.2656, 0.3281, 0.2656, 0.2812, 0.2656, 0.2969, 0.2656, 0.2969, 0.2812, 0.2813, 0.2813, 0.2812, 0.25, 0.2969, 0.25, 0.2969, 0.2656, 0.2812, 0.2656, 0.2969, 0.25, 0.3125, 0.25, 0.3125, 0.2656, 0.2969, 0.2656, 0.25, 0.2656, 0.2656, 0.2656, 0.2656, 0.2812, 0.25, 0.2812, 0.25, 0.25, 0.2656, 0.25, 0.2656, 0.2656, 0.25, 0.2656, 0.2656, 0.25, 0.2812, 0.25, 0.2812, 0.2656, 0.2656, 0.2656])
me_plane_005.update()
me_plane_005.normals_split_custom_set([tuple(v) for v in zip(*[iter([0.0, 1.629e-07, 1.0, 0.0, 1.629e-07, 1.0, 0.0, 1.629e-07, 1.0, 0.0, 1.629e-07, 1.0, 0.0, 1.629e-07, 1.0, 2.73e-14, 1.629e-07, 1.0, 0.0, 1.629e-07, 1.0, 0.0, 1.629e-07, 1.0, 2.73e-14, 1.629e-07, 1.0, 4.47e-15, 1.629e-07, 1.0, 3.177e-14, 1.629e-07, 1.0, 0.0, 1.629e-07, 1.0, 1.493e-14, 1.629e-07, 1.0, 5.23e-15, 1.629e-07, 1.0, 2.73e-14, 1.629e-07, 1.0, 7.254e-15, 1.629e-07, 1.0, -4.223e-14, 1.629e-07, 1.0, -3.7e-14, 1.629e-07, 1.0, -5.907e-14, 1.629e-07, 1.0, -7.254e-15, 1.629e-07, 1.0, 0.0, 1.629e-07, 1.0, 2.73e-14, 1.629e-07, 1.0, 0.0, 1.629e-07, 1.0, 0.0, 1.629e-07, 1.0, 2.73e-14, 1.629e-07, 1.0, 0.0, 1.629e-07, 1.0, 0.0, 1.629e-07, 1.0, 0.0, 1.629e-07, 1.0, 1.66e-14, 1.629e-07, 1.0, 1.66e-14, 1.629e-07, 1.0, 1.66e-14, 1.629e-07, 1.0, 1.66e-14, 1.629e-07, 1.0, 0.0, 1.629e-07, 1.0, -1.66e-14, 1.629e-07, 1.0, -1.66e-14, 1.629e-07, 1.0, 0.0, 1.629e-07, 1.0, -1.66e-14, 1.629e-07, 1.0, 2.73e-14, 1.629e-07, 1.0, 0.0, 1.629e-07, 1.0, -1.66e-14, 1.629e-07, 1.0, 3.008e-14, 1.629e-07, 1.0, -8.628e-21, 1.629e-07, 1.0, 2.373e-20, 1.629e-07, 1.0, 2.73e-14, 1.629e-07, 1.0, -1.348e-14, 1.629e-07, 1.0, -2.73e-14, 1.629e-07, 1.0, 3.532e-20, 1.629e-07, 1.0, -8.506e-15, 1.629e-07, 1.0, -1.66e-14, 1.629e-07, 1.0, 0.0, 1.629e-07, 1.0, 0.0, 1.629e-07, 1.0, -1.879e-14, 1.629e-07, 1.0, 0.0, 1.629e-07, 1.0, 0.0, 1.629e-07, 1.0, 0.0, 1.629e-07, 1.0, 0.0, 1.629e-07, 1.0, -7.161e-16, 1.629e-07, 1.0, -1.348e-22, 1.629e-07, 1.0, -1.348e-22, 1.629e-07, 1.0, -7.161e-16, 1.629e-07, 1.0, 7.161e-16, 1.629e-07, 1.0, 0.0, 1.629e-07, 1.0, 0.0, 1.629e-07, 1.0, 7.161e-16, 1.629e-07, 1.0, 0.0, 1.629e-07, 1.0, 0.0, 1.629e-07, 1.0, 0.0, 1.629e-07, 1.0, 0.0, 1.629e-07, 1.0, 0.0, 1.629e-07, 1.0, -6.108e-15, 1.629e-07, 1.0, -6.108e-15, 1.629e-07, 1.0, 0.0, 1.629e-07, 1.0, 3.624e-15, 1.629e-07, 1.0, 7.54e-15, 1.629e-07, 1.0, 4.422e-15, 1.629e-07, 1.0, -1.686e-15, 1.629e-07, 1.0, -2.192e-15, 1.629e-07, 1.0, -7.54e-15, 1.629e-07, 1.0, -4.422e-15, 1.629e-07, 1.0, 3.362e-16, 1.629e-07, 1.0, -1.432e-15, 1.629e-07, 1.0, 6.108e-15, 1.629e-07, 1.0, 6.108e-15, 1.629e-07, 1.0, 1.35e-15, 1.629e-07, 1.0, -1.665e-15, 1.629e-07, 1.0, 0.0, 1.629e-07, 1.0, 0.0, 1.629e-07, 1.0, -1.295e-15, 1.629e-07, 1.0, 1.665e-15, 1.629e-07, 1.0, 1.665e-15, 1.629e-07, 1.0, 1.295e-15, 1.629e-07, 1.0, 1.295e-15, 1.629e-07, 1.0, 0.0, 1.629e-07, 1.0, 0.0, 1.629e-07, 1.0, 0.0, 1.629e-07, 1.0, 0.0, 1.629e-07, 1.0, 0.0, 1.629e-07, 1.0, -1.665e-15, 1.629e-07, 1.0, -1.295e-15, 1.629e-07, 1.0, 0.0, 1.629e-07, 1.0, -4.783e-15, 1.629e-07, 1.0, -3.118e-15, 1.629e-07, 1.0, 0.0, 1.629e-07, 1.0, -1.295e-15, 1.629e-07, 1.0, 2.001e-15, 1.629e-07, 1.0, 3.118e-15, 1.629e-07, 1.0, -6.066e-22, 1.629e-07, 1.0, 1.295e-15, 1.629e-07, 1.0, 2.864e-15, 1.629e-07, 1.0, 4.044e-22, 1.629e-07, 1.0, 9.437e-22, 1.629e-07, 1.0, 2.159e-15, 1.629e-07, 1.0, -5.651e-15, 1.629e-07, 1.0, 0.0, 1.629e-07, 1.0, -6.233e-15, 1.629e-07, 1.0, -1.166e-14, 1.629e-07, 1.0, 5.651e-15, 1.629e-07, 1.0, 5.651e-15, 1.629e-07, 1.0, 1.166e-14, 1.629e-07, 1.0, 1.166e-14, 1.629e-07, 1.0, 0.0, 1.629e-07, 1.0, 0.0, 1.629e-07, 1.0, 0.0, 1.629e-07, 1.0, 0.0, 1.629e-07, 1.0, 0.0, 1.629e-07, 1.0, -5.651e-15, 1.629e-07, 1.0, -5.43e-15, 1.629e-07, 1.0, 0.0, 1.629e-07, 1.0, -5.651e-15, 1.629e-07, 1.0, 0.0, 1.629e-07, 1.0, -6.233e-15, 1.629e-07, 1.0, -1.166e-14, 1.629e-07, 1.0, 5.651e-15, 1.629e-07, 1.0, 1.618e-21, 1.629e-07, 1.0, -7.549e-21, 1.629e-07, 1.0, 1.166e-14, 1.629e-07, 1.0, -3.945e-15, 1.629e-07, 1.0, -2.561e-21, 1.629e-07, 1.0, 0.0, 1.629e-07, 1.0, -1.166e-14, 1.629e-07, 1.0, -4.079e-15, 1.629e-07, 1.0, -5.452e-15, 1.629e-07, 1.0, 1.753e-15, 1.629e-07, 1.0, -1.014e-14, 1.629e-07, 1.0, 5.641e-15, 1.629e-07, 1.0, 1.851e-14, 1.629e-07, 1.0, 1.19e-14, 1.629e-07, 1.0, 0.0, 1.629e-07, 1.0, 1.287e-14, 1.629e-07, 1.0, 0.0, 1.629e-07, 1.0, -9.712e-16, 1.629e-07, 1.0, 1.19e-14, 1.629e-07, 1.0, 0.0, 1.629e-07, 1.0, -1.306e-14, 1.629e-07, 1.0, -1.268e-14, 1.629e-07, 1.0, -9.712e-16, 1.629e-07, 1.0, -1.851e-14, 1.629e-07, 1.0, -5.452e-15, 1.629e-07, 1.0, 1.753e-15, 1.629e-07, 1.0, -1.092e-14, 1.629e-07, 1.0, 5.641e-15, 1.629e-07, 1.0, 7.813e-16, 1.629e-07, 1.0, 7.813e-16, 1.629e-07, 1.0, -1.462e-14, 1.629e-07, 1.0, -4.86e-15, 1.629e-07, 1.0, -7.813e-16, 1.629e-07, 1.0, -7.813e-16, 1.629e-07, 1.0, 1.54e-14, 1.629e-07, 1.0, -1.171e-14, 1.629e-07, 1.0, 1.462e-14, 1.629e-07, 1.0, 1.365e-14, 1.629e-07, 1.0, 6.471e-21, 1.629e-07, 1.0, 0.0, 1.629e-07, 1.0, -1.462e-14, 1.629e-07, 1.0, -1.365e-14, 1.629e-07, 1.0, 0.0, 1.629e-07, 1.0, -1.462e-14, 1.629e-07, 1.0, 1.268e-14, 1.629e-07, 1.0, 1.365e-14, 1.629e-07, 1.0, -1.365e-14, 1.629e-07, 1.0, 1.268e-14, 1.629e-07, 1.0, -1.268e-14, 1.629e-07, 1.0, -1.365e-14, 1.629e-07, 1.0, 1.365e-14, 1.629e-07, 1.0, 1.943e-15, 1.629e-07, 1.0, 1.462e-14, 1.629e-07, 1.0, 1.365e-14, 1.629e-07, 1.0, 2.48e-20, 1.629e-07, 1.0, -2.827e-14, 1.629e-07, 1.0, 1.941e-20, 1.629e-07, 1.0, 1.294e-20, 1.629e-07, 1.0, -1.365e-14, 1.629e-07, 1.0, 2.827e-14, 1.629e-07, 1.0, 0.0, 1.629e-07, 1.0, 0.0, 1.629e-07, 1.0, 1.365e-14, 1.629e-07, 1.0, -2.73e-14, 1.629e-07, 1.0, -5.459e-14, 1.629e-07, 1.0, 0.0, 1.629e-07, 1.0, 0.0, 1.629e-07, 1.0, 0.0, 1.629e-07, 1.0, 0.0, 1.629e-07, 1.0, 0.0, 1.629e-07, 1.0, 0.0, 1.629e-07, 1.0, 0.0, 1.629e-07, 1.0, 0.0, 1.629e-07, 1.0, 0.0, 1.629e-07, 1.0, 0.0, 1.629e-07, 1.0, -8.202e-17, 1.629e-07, 1.0, 3.33e-15, 1.629e-07, 1.0, 2.589e-15, 1.629e-07, 1.0, -2.159e-15, 1.629e-07, 1.0, 3.945e-15, 1.629e-07, 1.0, 1.13e-14, 1.629e-07, 1.0, 2.333e-14, 1.629e-07, 1.0, 1.166e-14, 1.629e-07, 1.0, 1.773e-14, 1.629e-07, 1.0, 3.702e-14, 1.629e-07, 1.0, 2.379e-14, 1.629e-07, 1.0, 1.111e-14, 1.629e-07, 1.0, -1.462e-14, 1.629e-07, 1.0, -2.924e-14, 1.629e-07, 1.0, -2.73e-14, 1.629e-07, 1.0, -1.365e-14, 1.629e-07, 1.0, 0.0, 1.629e-07, 1.0, 0.0, 1.629e-07, 1.0, 0.0, 1.629e-07, 1.0, 0.0, 1.629e-07, 1.0, 0.0, 1.629e-07, 1.0, 0.0, 1.629e-07, 1.0, 0.0, 1.629e-07, 1.0, 0.0, 1.629e-07, 1.0, 0.0, 1.629e-07, 1.0, 0.0, 1.629e-07, 1.0, 0.0, 1.629e-07, 1.0, 0.0, 1.629e-07, 1.0, 0.0, 1.629e-07, 1.0, 0.0, 1.629e-07, 1.0, 0.0, 1.629e-07, 1.0, 0.0, 1.629e-07, 1.0, 0.0, 1.629e-07, 1.0, 0.0, 1.629e-07, 1.0, 0.0, 1.629e-07, 1.0, 0.0, 1.629e-07, 1.0, 0.0, 1.629e-07, 1.0, 0.0, 1.629e-07, 1.0, 0.0, 1.629e-07, 1.0, 0.0, 1.629e-07, 1.0, 0.0, 1.629e-07, 1.0, 0.0, 1.629e-07, 1.0, 0.0, 1.629e-07, 1.0, 0.0, 1.629e-07, 1.0, 0.0, 1.629e-07, 1.0, 0.0, 1.629e-07, 1.0, 0.0, 1.629e-07, 1.0, 0.0, 1.629e-07, 1.0, 0.0, 1.629e-07, 1.0, 0.0, 1.629e-07, 1.0, 0.0, 1.629e-07, 1.0, 0.0, 1.629e-07, 1.0, -2.73e-14, 1.629e-07, 1.0, 6.471e-21, 1.629e-07, 1.0, 0.0, 1.629e-07, 1.0, 0.0, 1.629e-07, 1.0, 6.471e-21, 1.629e-07, 1.0, 1.365e-14, 1.629e-07, 1.0, 0.0, 1.629e-07, 1.0, 0.0, 1.629e-07, 1.0, 0.0, 1.629e-07, 1.0, 0.0, 1.629e-07, 1.0, 0.0, 1.629e-07, 1.0, 0.0, 1.629e-07, 1.0, 1.365e-14, 1.629e-07, 1.0, 0.0, 1.629e-07, 1.0, 0.0, 1.629e-07, 1.0, 0.0, 1.629e-07, 1.0, 0.0, 1.629e-07, 1.0, -1.365e-14, 1.629e-07, 1.0, 0.0, 1.629e-07, 1.0, 0.0, 1.629e-07, 1.0, 0.0, 1.629e-07, 1.0, 0.0, 1.629e-07, 1.0, 0.0, 1.629e-07, 1.0, 0.0, 1.629e-07, 1.0, -1.365e-14, 1.629e-07, 1.0, -1.365e-14, 1.629e-07, 1.0, 0.0, 1.629e-07, 1.0, 0.0, 1.629e-07, 1.0, -1.365e-14, 1.629e-07, 1.0, 1.365e-14, 1.629e-07, 1.0, 0.0, 1.629e-07, 1.0, 0.0, 1.629e-07, 1.0, 0.0, 1.629e-07, 1.0, 0.0, 1.629e-07, 1.0, 0.0, 1.629e-07, 1.0, 0.0, 1.629e-07, 1.0, 1.365e-14, 1.629e-07, 1.0, 1.365e-14, 1.629e-07, 1.0, 0.0, 1.629e-07, 1.0, 0.0, 1.629e-07, 1.0, 1.365e-14, 1.629e-07, 1.0, -1.365e-14, 1.629e-07, 1.0, 0.0, 1.629e-07, 1.0, 0.0, 1.629e-07, 1.0, 0.0, 1.629e-07, 1.0, 0.0, 1.629e-07, 1.0, 0.0, 1.629e-07, 1.0, 0.0, 1.629e-07, 1.0, -1.365e-14, 1.629e-07, 1.0, 2.48e-20, 1.629e-07, 1.0, 0.0, 1.629e-07, 1.0, 0.0, 1.629e-07, 1.0, 2.48e-20, 1.629e-07, 1.0, 1.365e-14, 1.629e-07, 1.0, 0.0, 1.629e-07, 1.0, 0.0, 1.629e-07, 1.0, 0.0, 1.629e-07, 1.0, 0.0, 1.629e-07, 1.0, 0.0, 1.629e-07, 1.0, 0.0, 1.629e-07, 1.0, 1.365e-14, 1.629e-07, 1.0, -1.365e-14, 1.629e-07, 1.0, 0.0, 1.629e-07, 1.0, 0.0, 1.629e-07, 1.0, -1.365e-14, 1.629e-07, 1.0, 1.294e-20, 1.629e-07, 1.0, 0.0, 1.629e-07, 1.0, 0.0, 1.629e-07, 1.0, 0.0, 1.629e-07, 1.0, 0.0, 1.629e-07, 1.0, 0.0, 1.629e-07, 1.0, 0.0, 1.629e-07, 1.0, 1.294e-20, 1.629e-07, 1.0, 1.365e-14, 1.629e-07, 1.0, 0.0, 1.629e-07, 1.0, 0.0, 1.629e-07, 1.0, 1.365e-14, 1.629e-07, 1.0, 0.0, 1.629e-07, 1.0, 0.0, 1.629e-07, 1.0, 0.0, 1.629e-07, 1.0, 0.0, 1.629e-07, 1.0, 0.0, 1.629e-07, 1.0, 0.0, 1.629e-07, 1.0, 0.0, 1.629e-07, 1.0, 0.0, 1.629e-07, 1.0, -1.365e-14, 1.629e-07, 1.0, 0.0, 1.629e-07, 1.0, 0.0, 1.629e-07, 1.0, -1.365e-14, 1.629e-07, 1.0, -2.73e-14, 1.629e-07, 1.0, 0.0, 1.629e-07, 1.0, 0.0, 1.629e-07, 1.0, 0.0, 1.629e-07, 1.0, -1.462e-14, 1.629e-07, 1.0, -1.365e-14, 1.629e-07, 1.0, 0.0, 1.629e-07, 1.0, -7.813e-16, 1.629e-07, 1.0, 1.111e-14, 1.629e-07, 1.0, -1.462e-14, 1.629e-07, 1.0, 0.0, 1.629e-07, 1.0, 1.111e-14, 1.629e-07, 1.0, 2.379e-14, 1.629e-07, 1.0, -2.924e-14, 1.629e-07, 1.0, -1.462e-14, 1.629e-07, 1.0, -7.813e-16, 1.629e-07, 1.0, 1.773e-14, 1.629e-07, 1.0, 1.111e-14, 1.629e-07, 1.0, -7.813e-16, 1.629e-07, 1.0, 0.0, 1.629e-07, 1.0, 1.166e-14, 1.629e-07, 1.0, 1.773e-14, 1.629e-07, 1.0, -7.813e-16, 1.629e-07, 1.0, 1.166e-14, 1.629e-07, 1.0, 2.333e-14, 1.629e-07, 1.0, 3.702e-14, 1.629e-07, 1.0, 1.773e-14, 1.629e-07, 1.0, -2.561e-21, 1.629e-07, 1.0, 3.945e-15, 1.629e-07, 1.0, 1.166e-14, 1.629e-07, 1.0, 0.0, 1.629e-07, 1.0, 9.437e-22, 1.629e-07, 1.0, -2.159e-15, 1.629e-07, 1.0, 3.945e-15, 1.629e-07, 1.0, -2.561e-21, 1.629e-07, 1.0, -2.159e-15, 1.629e-07, 1.0, 2.589e-15, 1.629e-07, 1.0, 1.13e-14, 1.629e-07, 1.0, 3.945e-15, 1.629e-07, 1.0, 4.044e-22, 1.629e-07, 1.0, -8.202e-17, 1.629e-07, 1.0, -2.159e-15, 1.629e-07, 1.0, 9.437e-22, 1.629e-07, 1.0, 6.108e-15, 1.629e-07, 1.0, 0.0, 1.629e-07, 1.0, -8.202e-17, 1.629e-07, 1.0, 4.044e-22, 1.629e-07, 1.0, 0.0, 1.629e-07, 1.0, 0.0, 1.629e-07, 1.0, 3.33e-15, 1.629e-07, 1.0, -8.202e-17, 1.629e-07, 1.0, 6.108e-15, 1.629e-07, 1.0, 0.0, 1.629e-07, 1.0, 0.0, 1.629e-07, 1.0, 6.108e-15, 1.629e-07, 1.0, 0.0, 1.629e-07, 1.0, 0.0, 1.629e-07, 1.0, 0.0, 1.629e-07, 1.0, 6.108e-15, 1.629e-07, 1.0, 0.0, 1.629e-07, 1.0, 0.0, 1.629e-07, 1.0, 0.0, 1.629e-07, 1.0, 0.0, 1.629e-07, 1.0, 0.0, 1.629e-07, 1.0, 0.0, 1.629e-07, 1.0, 0.0, 1.629e-07, 1.0, 0.0, 1.629e-07, 1.0, 0.0, 1.629e-07, 1.0, 0.0, 1.629e-07, 1.0, 0.0, 1.629e-07, 1.0, 0.0, 1.629e-07, 1.0, 0.0, 1.629e-07, 1.0, 0.0, 1.629e-07, 1.0, 0.0, 1.629e-07, 1.0, 0.0, 1.629e-07, 1.0, 0.0, 1.629e-07, 1.0, -2.73e-14, 1.629e-07, 1.0, 0.0, 1.629e-07, 1.0, 0.0, 1.629e-07, 1.0, 0.0, 1.629e-07, 1.0, -5.459e-14, 1.629e-07, 1.0, -2.73e-14, 1.629e-07, 1.0, 0.0, 1.629e-07, 1.0, -5.459e-14, 1.629e-07, 1.0, -1.092e-13, 1.629e-07, 1.0, -5.459e-14, 1.629e-07, 1.0, -2.73e-14, 1.629e-07, 1.0, 1.941e-20, 1.629e-07, 1.0, 2.827e-14, 1.629e-07, 1.0, 1.365e-14, 1.629e-07, 1.0, 1.294e-20, 1.629e-07, 1.0, 7.813e-16, 1.629e-07, 1.0, 1.54e-14, 1.629e-07, 1.0, 2.827e-14, 1.629e-07, 1.0, 1.941e-20, 1.629e-07, 1.0, 1.54e-14, 1.629e-07, 1.0, -7.813e-16, 1.629e-07, 1.0, 0.0, 1.629e-07, 1.0, 2.827e-14, 1.629e-07, 1.0, 1.462e-14, 1.629e-07, 1.0, -2.827e-14, 1.629e-07, 1.0, -1.365e-14, 1.629e-07, 1.0, 1.365e-14, 1.629e-07, 1.0, 1.753e-15, 1.629e-07, 1.0, -1.462e-14, 1.629e-07, 1.0, -2.827e-14, 1.629e-07, 1.0, 1.462e-14, 1.629e-07, 1.0, -1.462e-14, 1.629e-07, 1.0, 7.813e-16, 1.629e-07, 1.0, 1.941e-20, 1.629e-07, 1.0, -2.827e-14, 1.629e-07, 1.0, -1.268e-14, 1.629e-07, 1.0, 1.943e-15, 1.629e-07, 1.0, 2.48e-20, 1.629e-07, 1.0, -1.365e-14, 1.629e-07, 1.0, -1.268e-14, 1.629e-07, 1.0, -1.092e-14, 1.629e-07, 1.0, 1.943e-15, 1.629e-07, 1.0, -1.268e-14, 1.629e-07, 1.0, -1.092e-14, 1.629e-07, 1.0, 1.753e-15, 1.629e-07, 1.0, 1.462e-14, 1.629e-07, 1.0, 1.943e-15, 1.629e-07, 1.0, 1.268e-14, 1.629e-07, 1.0, 1.268e-14, 1.629e-07, 1.0, 1.365e-14, 1.629e-07, 1.0, 1.365e-14, 1.629e-07, 1.0, -9.712e-16, 1.629e-07, 1.0, -9.712e-16, 1.629e-07, 1.0, 1.268e-14, 1.629e-07, 1.0, 1.268e-14, 1.629e-07, 1.0, -9.712e-16, 1.629e-07, 1.0, -1.268e-14, 1.629e-07, 1.0, -1.268e-14, 1.629e-07, 1.0, 1.268e-14, 1.629e-07, 1.0, -1.462e-14, 1.629e-07, 1.0, -1.462e-14, 1.629e-07, 1.0, -1.365e-14, 1.629e-07, 1.0, -1.365e-14, 1.629e-07, 1.0, 1.19e-14, 1.629e-07, 1.0, 1.19e-14, 1.629e-07, 1.0, -1.462e-14, 1.629e-07, 1.0, -1.462e-14, 1.629e-07, 1.0, 1.19e-14, 1.629e-07, 1.0, -9.712e-16, 1.629e-07, 1.0, 1.268e-14, 1.629e-07, 1.0, -1.462e-14, 1.629e-07, 1.0, 1.462e-14, 1.629e-07, 1.0, 0.0, 1.629e-07, 1.0, 0.0, 1.629e-07, 1.0, 1.365e-14, 1.629e-07, 1.0, 1.753e-15, 1.629e-07, 1.0, 0.0, 1.629e-07, 1.0, 0.0, 1.629e-07, 1.0, 1.462e-14, 1.629e-07, 1.0, 0.0, 1.629e-07, 1.0, 1.19e-14, 1.629e-07, 1.0, -1.462e-14, 1.629e-07, 1.0, 0.0, 1.629e-07, 1.0, -5.265e-14, 1.629e-07, 1.0, -1.171e-14, 1.629e-07, 1.0, 6.471e-21, 1.629e-07, 1.0, -2.73e-14, 1.629e-07, 1.0, -2.379e-14, 1.629e-07, 1.0, -1.014e-14, 1.629e-07, 1.0, -1.171e-14, 1.629e-07, 1.0, -5.265e-14, 1.629e-07, 1.0, -1.014e-14, 1.629e-07, 1.0, 1.753e-15, 1.629e-07, 1.0, 1.462e-14, 1.629e-07, 1.0, -1.171e-14, 1.629e-07, 1.0, 7.813e-16, 1.629e-07, 1.0, -4.86e-15, 1.629e-07, 1.0, 1.54e-14, 1.629e-07, 1.0, 7.813e-16, 1.629e-07, 1.0, -7.549e-21, 1.629e-07, 1.0, -1.166e-14, 1.629e-07, 1.0, -4.86e-15, 1.629e-07, 1.0, 7.813e-16, 1.629e-07, 1.0, -1.166e-14, 1.629e-07, 1.0, 0.0, 1.629e-07, 1.0, -7.813e-16, 1.629e-07, 1.0, -4.86e-15, 1.629e-07, 1.0, -5.452e-15, 1.629e-07, 1.0, 5.641e-15, 1.629e-07, 1.0, -1.462e-14, 1.629e-07, 1.0, 1.753e-15, 1.629e-07, 1.0, -6.233e-15, 1.629e-07, 1.0, 1.166e-14, 1.629e-07, 1.0, 5.641e-15, 1.629e-07, 1.0, -5.452e-15, 1.629e-07, 1.0, 1.166e-14, 1.629e-07, 1.0, -7.549e-21, 1.629e-07, 1.0, 7.813e-16, 1.629e-07, 1.0, 5.641e-15, 1.629e-07, 1.0, -1.306e-14, 1.629e-07, 1.0, -1.851e-14, 1.629e-07, 1.0, -1.092e-14, 1.629e-07, 1.0, -1.268e-14, 1.629e-07, 1.0, -5.43e-15, 1.629e-07, 1.0, -1.166e-14, 1.629e-07, 1.0, -1.851e-14, 1.629e-07, 1.0, -1.306e-14, 1.629e-07, 1.0, -1.166e-14, 1.629e-07, 1.0, -6.233e-15, 1.629e-07, 1.0, -5.452e-15, 1.629e-07, 1.0, -1.851e-14, 1.629e-07, 1.0, 0.0, 1.629e-07, 1.0, 0.0, 1.629e-07, 1.0, -9.712e-16, 1.629e-07, 1.0, -9.712e-16, 1.629e-07, 1.0, 0.0, 1.629e-07, 1.0, 0.0, 1.629e-07, 1.0, 0.0, 1.629e-07, 1.0, 0.0, 1.629e-07, 1.0, 0.0, 1.629e-07, 1.0, -5.43e-15, 1.629e-07, 1.0, -1.306e-14, 1.629e-07, 1.0, 0.0, 1.629e-07, 1.0, 1.851e-14, 1.629e-07, 1.0, 1.287e-14, 1.629e-07, 1.0, 1.19e-14, 1.629e-07, 1.0, 1.19e-14, 1.629e-07, 1.0, 1.166e-14, 1.629e-07, 1.0, 0.0, 1.629e-07, 1.0, 1.287e-14, 1.629e-07, 1.0, 1.851e-14, 1.629e-07, 1.0, 0.0, 1.629e-07, 1.0, 0.0, 1.629e-07, 1.0, 0.0, 1.629e-07, 1.0, 1.287e-14, 1.629e-07, 1.0, -5.452e-15, 1.629e-07, 1.0, 5.641e-15, 1.629e-07, 1.0, 0.0, 1.629e-07, 1.0, 1.753e-15, 1.629e-07, 1.0, -6.233e-15, 1.629e-07, 1.0, 1.166e-14, 1.629e-07, 1.0, 5.641e-15, 1.629e-07, 1.0, -5.452e-15, 1.629e-07, 1.0, 1.166e-14, 1.629e-07, 1.0, 1.166e-14, 1.629e-07, 1.0, 1.851e-14, 1.629e-07, 1.0, 5.641e-15, 1.629e-07, 1.0, 2.746e-15, 1.629e-07, 1.0, -4.079e-15, 1.629e-07, 1.0, -1.014e-14, 1.629e-07, 1.0, -2.379e-14, 1.629e-07, 1.0, -1.086e-14, 1.629e-07, 1.0, -1.166e-14, 1.629e-07, 1.0, -4.079e-15, 1.629e-07, 1.0, 2.746e-15, 1.629e-07, 1.0, -1.166e-14, 1.629e-07, 1.0, -6.233e-15, 1.629e-07, 1.0, -5.452e-15, 1.629e-07, 1.0, -4.079e-15, 1.629e-07, 1.0, 1.618e-21, 1.629e-07, 1.0, -3.945e-15, 1.629e-07, 1.0, -1.166e-14, 1.629e-07, 1.0, -7.549e-21, 1.629e-07, 1.0, -6.066e-22, 1.629e-07, 1.0, 2.159e-15, 1.629e-07, 1.0, -3.945e-15, 1.629e-07, 1.0, 1.618e-21, 1.629e-07, 1.0, 2.159e-15, 1.629e-07, 1.0, 9.437e-22, 1.629e-07, 1.0, -2.561e-21, 1.629e-07, 1.0, -3.945e-15, 1.629e-07, 1.0, 0.0, 1.629e-07, 1.0, 5.651e-15, 1.629e-07, 1.0, 1.166e-14, 1.629e-07, 1.0, -6.233e-15, 1.629e-07, 1.0, 0.0, 1.629e-07, 1.0, 1.295e-15, 1.629e-07, 1.0, 5.651e-15, 1.629e-07, 1.0, 0.0, 1.629e-07, 1.0, 1.295e-15, 1.629e-07, 1.0, -6.066e-22, 1.629e-07, 1.0, 1.618e-21, 1.629e-07, 1.0, 5.651e-15, 1.629e-07, 1.0, -5.651e-15, 1.629e-07, 1.0, -5.651e-15, 1.629e-07, 1.0, -1.166e-14, 1.629e-07, 1.0, -5.43e-15, 1.629e-07, 1.0, -1.295e-15, 1.629e-07, 1.0, -1.295e-15, 1.629e-07, 1.0, -5.651e-15, 1.629e-07, 1.0, -5.651e-15, 1.629e-07, 1.0, -1.295e-15, 1.629e-07, 1.0, 0.0, 1.629e-07, 1.0, 0.0, 1.629e-07, 1.0, -5.651e-15, 1.629e-07, 1.0, 0.0, 1.629e-07, 1.0, 0.0, 1.629e-07, 1.0, 0.0, 1.629e-07, 1.0, 0.0, 1.629e-07, 1.0, 0.0, 1.629e-07, 1.0, 0.0, 1.629e-07, 1.0, 0.0, 1.629e-07, 1.0, 0.0, 1.629e-07, 1.0, 0.0, 1.629e-07, 1.0, -1.295e-15, 1.629e-07, 1.0, -5.651e-15, 1.629e-07, 1.0, 0.0, 1.629e-07, 1.0, 5.651e-15, 1.629e-07, 1.0, 0.0, 1.629e-07, 1.0, 0.0, 1.629e-07, 1.0, 1.166e-14, 1.629e-07, 1.0, 1.295e-15, 1.629e-07, 1.0, 0.0, 1.629e-07, 1.0, 0.0, 1.629e-07, 1.0, 5.651e-15, 1.629e-07, 1.0, 0.0, 1.629e-07, 1.0, 0.0, 1.629e-07, 1.0, 0.0, 1.629e-07, 1.0, 0.0, 1.629e-07, 1.0, 0.0, 1.629e-07, 1.0, 5.651e-15, 1.629e-07, 1.0, 1.166e-14, 1.629e-07, 1.0, -6.233e-15, 1.629e-07, 1.0, 0.0, 1.629e-07, 1.0, 1.295e-15, 1.629e-07, 1.0, 5.651e-15, 1.629e-07, 1.0, 0.0, 1.629e-07, 1.0, 1.295e-15, 1.629e-07, 1.0, 1.295e-15, 1.629e-07, 1.0, 5.651e-15, 1.629e-07, 1.0, 5.651e-15, 1.629e-07, 1.0, -1.13e-14, 1.629e-07, 1.0, -5.651e-15, 1.629e-07, 1.0, -1.166e-14, 1.629e-07, 1.0, -1.086e-14, 1.629e-07, 1.0, -2.589e-15, 1.629e-07, 1.0, -1.295e-15, 1.629e-07, 1.0, -5.651e-15, 1.629e-07, 1.0, -1.13e-14, 1.629e-07, 1.0, -1.295e-15, 1.629e-07, 1.0, 0.0, 1.629e-07, 1.0, 0.0, 1.629e-07, 1.0, -5.651e-15, 1.629e-07, 1.0, 3.118e-15, 1.629e-07, 1.0, 2.864e-15, 1.629e-07, 1.0, 2.159e-15, 1.629e-07, 1.0, -6.066e-22, 1.629e-07, 1.0, -4.422e-15, 1.629e-07, 1.0, 1.35e-15, 1.629e-07, 1.0, 2.864e-15, 1.629e-07, 1.0, 3.118e-15, 1.629e-07, 1.0, 1.35e-15, 1.629e-07, 1.0, 6.108e-15, 1.629e-07, 1.0, 4.044e-22, 1.629e-07, 1.0, 2.864e-15, 1.629e-07, 1.0, -3.118e-15, 1.629e-07, 1.0, 2.001e-15, 1.629e-07, 1.0, 1.295e-15, 1.629e-07, 1.0, 0.0, 1.629e-07, 1.0, 4.422e-15, 1.629e-07, 1.0, 3.362e-16, 1.629e-07, 1.0, 2.001e-15, 1.629e-07, 1.0, -3.118e-15, 1.629e-07, 1.0, 3.362e-16, 1.629e-07, 1.0, -4.422e-15, 1.629e-07, 1.0, 3.118e-15, 1.629e-07, 1.0, 2.001e-15, 1.629e-07, 1.0, -1.665e-15, 1.629e-07, 1.0, -4.783e-15, 1.629e-07, 1.0, -1.295e-15, 1.629e-07, 1.0, -1.295e-15, 1.629e-07, 1.0, -6.108e-15, 1.629e-07, 1.0, -1.686e-15, 1.629e-07, 1.0, -4.783e-15, 1.629e-07, 1.0, -1.665e-15, 1.629e-07, 1.0, -1.686e-15, 1.629e-07, 1.0, 4.422e-15, 1.629e-07, 1.0, -3.118e-15, 1.629e-07, 1.0, -4.783e-15, 1.629e-07, 1.0, 0.0, 1.629e-07, 1.0, 0.0, 1.629e-07, 1.0, 0.0, 1.629e-07, 1.0, 0.0, 1.629e-07, 1.0, 0.0, 1.629e-07, 1.0, 0.0, 1.629e-07, 1.0, 0.0, 1.629e-07, 1.0, 0.0, 1.629e-07, 1.0, 0.0, 1.629e-07, 1.0, -6.108e-15, 1.629e-07, 1.0, -1.665e-15, 1.629e-07, 1.0, 0.0, 1.629e-07, 1.0, 1.665e-15, 1.629e-07, 1.0, 0.0, 1.629e-07, 1.0, 0.0, 1.629e-07, 1.0, 1.295e-15, 1.629e-07, 1.0, 0.0, 1.629e-07, 1.0, 0.0, 1.629e-07, 1.0, 0.0, 1.629e-07, 1.0, 1.665e-15, 1.629e-07, 1.0, 0.0, 1.629e-07, 1.0, 0.0, 1.629e-07, 1.0, 0.0, 1.629e-07, 1.0, 0.0, 1.629e-07, 1.0, 0.0, 1.629e-07, 1.0, 1.665e-15, 1.629e-07, 1.0, 1.295e-15, 1.629e-07, 1.0, 0.0, 1.629e-07, 1.0, -1.348e-22, 1.629e-07, 1.0, 7.161e-16, 1.629e-07, 1.0, 1.665e-15, 1.629e-07, 1.0, 0.0, 1.629e-07, 1.0, 7.161e-16, 1.629e-07, 1.0, 0.0, 1.629e-07, 1.0, 1.665e-15, 1.629e-07, 1.0, 1.665e-15, 1.629e-07, 1.0, -3.33e-15, 1.629e-07, 1.0, -1.665e-15, 1.629e-07, 1.0, -1.295e-15, 1.629e-07, 1.0, -2.589e-15, 1.629e-07, 1.0, 0.0, 1.629e-07, 1.0, -7.161e-16, 1.629e-07, 1.0, -1.665e-15, 1.629e-07, 1.0, -3.33e-15, 1.629e-07, 1.0, -7.161e-16, 1.629e-07, 1.0, -1.348e-22, 1.629e-07, 1.0, 0.0, 1.629e-07, 1.0, -1.665e-15, 1.629e-07, 1.0, -7.54e-15, 1.629e-07, 1.0, -1.432e-15, 1.629e-07, 1.0, 1.35e-15, 1.629e-07, 1.0, -4.422e-15, 1.629e-07, 1.0, 0.0, 1.629e-07, 1.0, 0.0, 1.629e-07, 1.0, -1.432e-15, 1.629e-07, 1.0, -7.54e-15, 1.629e-07, 1.0, 0.0, 1.629e-07, 1.0, 0.0, 1.629e-07, 1.0, 6.108e-15, 1.629e-07, 1.0, -1.432e-15, 1.629e-07, 1.0, 7.54e-15, 1.629e-07, 1.0, -2.192e-15, 1.629e-07, 1.0, 3.362e-16, 1.629e-07, 1.0, 4.422e-15, 1.629e-07, 1.0, 3.532e-20, 1.629e-07, 1.0, -1.879e-14, 1.629e-07, 1.0, -2.192e-15, 1.629e-07, 1.0, 7.54e-15, 1.629e-07, 1.0, -1.879e-14, 1.629e-07, 1.0, 0.0, 1.629e-07, 1.0, -7.54e-15, 1.629e-07, 1.0, -2.192e-15, 1.629e-07, 1.0, -6.108e-15, 1.629e-07, 1.0, 3.624e-15, 1.629e-07, 1.0, -1.686e-15, 1.629e-07, 1.0, -6.108e-15, 1.629e-07, 1.0, 2.373e-20, 1.629e-07, 1.0, -8.506e-15, 1.629e-07, 1.0, 3.624e-15, 1.629e-07, 1.0, -6.108e-15, 1.629e-07, 1.0, -8.506e-15, 1.629e-07, 1.0, 3.532e-20, 1.629e-07, 1.0, 7.54e-15, 1.629e-07, 1.0, 3.624e-15, 1.629e-07, 1.0, 0.0, 1.629e-07, 1.0, 0.0, 1.629e-07, 1.0, 0.0, 1.629e-07, 1.0, 0.0, 1.629e-07, 1.0, 0.0, 1.629e-07, 1.0, 2.73e-14, 1.629e-07, 1.0, 0.0, 1.629e-07, 1.0, 0.0, 1.629e-07, 1.0, 2.73e-14, 1.629e-07, 1.0, 2.373e-20, 1.629e-07, 1.0, -6.108e-15, 1.629e-07, 1.0, 0.0, 1.629e-07, 1.0, 0.0, 1.629e-07, 1.0, 0.0, 1.629e-07, 1.0, 0.0, 1.629e-07, 1.0, 0.0, 1.629e-07, 1.0, -1.66e-14, 1.629e-07, 1.0, -1.66e-14, 1.629e-07, 1.0, 0.0, 1.629e-07, 1.0, 0.0, 1.629e-07, 1.0, -1.66e-14, 1.629e-07, 1.0, 0.0, 1.629e-07, 1.0, 0.0, 1.629e-07, 1.0, 0.0, 1.629e-07, 1.0, -1.348e-22, 1.629e-07, 1.0, 7.161e-16, 1.629e-07, 1.0, 7.161e-16, 1.629e-07, 1.0, -1.348e-22, 1.629e-07, 1.0, 1.66e-14, 1.629e-07, 1.0, 0.0, 1.629e-07, 1.0, 7.161e-16, 1.629e-07, 1.0, -1.348e-22, 1.629e-07, 1.0, 0.0, 1.629e-07, 1.0, -1.66e-14, 1.629e-07, 1.0, 0.0, 1.629e-07, 1.0, 7.161e-16, 1.629e-07, 1.0, 0.0, 1.629e-07, 1.0, -7.161e-16, 1.629e-07, 1.0, -7.161e-16, 1.629e-07, 1.0, 0.0, 1.629e-07, 1.0, 0.0, 1.629e-07, 1.0, 1.66e-14, 1.629e-07, 1.0, -7.161e-16, 1.629e-07, 1.0, 0.0, 1.629e-07, 1.0, 1.66e-14, 1.629e-07, 1.0, 1.66e-14, 1.629e-07, 1.0, -1.348e-22, 1.629e-07, 1.0, -7.161e-16, 1.629e-07, 1.0, 0.0, 1.629e-07, 1.0, 0.0, 1.629e-07, 1.0, 0.0, 1.629e-07, 1.0, 0.0, 1.629e-07, 1.0, 0.0, 1.629e-07, 1.0, 0.0, 1.629e-07, 1.0, 0.0, 1.629e-07, 1.0, 0.0, 1.629e-07, 1.0, 0.0, 1.629e-07, 1.0, 0.0, 1.629e-07, 1.0, 0.0, 1.629e-07, 1.0, 0.0, 1.629e-07, 1.0, -2.73e-14, 1.629e-07, 1.0, -1.66e-14, 1.629e-07, 1.0, -1.879e-14, 1.629e-07, 1.0, 3.532e-20, 1.629e-07, 1.0, -5.907e-14, 1.629e-07, 1.0, 0.0, 1.629e-07, 1.0, -1.66e-14, 1.629e-07, 1.0, -2.73e-14, 1.629e-07, 1.0, 0.0, 1.629e-07, 1.0, 0.0, 1.629e-07, 1.0, 0.0, 1.629e-07, 1.0, -1.66e-14, 1.629e-07, 1.0, -8.628e-21, 1.629e-07, 1.0, -1.348e-14, 1.629e-07, 1.0, -8.506e-15, 1.629e-07, 1.0, 2.373e-20, 1.629e-07, 1.0, 2.73e-14, 1.629e-07, 1.0, -7.254e-15, 1.629e-07, 1.0, -1.348e-14, 1.629e-07, 1.0, -8.628e-21, 1.629e-07, 1.0, -7.254e-15, 1.629e-07, 1.0, -5.907e-14, 1.629e-07, 1.0, -2.73e-14, 1.629e-07, 1.0, -1.348e-14, 1.629e-07, 1.0, 2.73e-14, 1.629e-07, 1.0, 3.008e-14, 1.629e-07, 1.0, 2.73e-14, 1.629e-07, 1.0, 0.0, 1.629e-07, 1.0, 3.177e-14, 1.629e-07, 1.0, 7.254e-15, 1.629e-07, 1.0, 3.008e-14, 1.629e-07, 1.0, 2.73e-14, 1.629e-07, 1.0, 7.254e-15, 1.629e-07, 1.0, 2.73e-14, 1.629e-07, 1.0, -8.628e-21, 1.629e-07, 1.0, 3.008e-14, 1.629e-07, 1.0, -1.66e-14, 1.629e-07, 1.0, -1.66e-14, 1.629e-07, 1.0, -1.66e-14, 1.629e-07, 1.0, -1.66e-14, 1.629e-07, 1.0, 0.0, 1.629e-07, 1.0, 0.0, 1.629e-07, 1.0, -1.66e-14, 1.629e-07, 1.0, -1.66e-14, 1.629e-07, 1.0, 0.0, 1.629e-07, 1.0, 3.177e-14, 1.629e-07, 1.0, 2.73e-14, 1.629e-07, 1.0, -1.66e-14, 1.629e-07, 1.0, 1.66e-14, 1.629e-07, 1.0, 0.0, 1.629e-07, 1.0, 0.0, 1.629e-07, 1.0, 1.66e-14, 1.629e-07, 1.0, 0.0, 1.629e-07, 1.0, 0.0, 1.629e-07, 1.0, 0.0, 1.629e-07, 1.0, 1.66e-14, 1.629e-07, 1.0, 0.0, 1.629e-07, 1.0, 0.0, 1.629e-07, 1.0, -1.66e-14, 1.629e-07, 1.0, 0.0, 1.629e-07, 1.0, 0.0, 1.629e-07, 1.0, 1.66e-14, 1.629e-07, 1.0, 1.66e-14, 1.629e-07, 1.0, 0.0, 1.629e-07, 1.0, 0.0, 1.629e-07, 1.0, 0.0, 1.629e-07, 1.0, 1.66e-14, 1.629e-07, 1.0, 0.0, 1.629e-07, 1.0, 0.0, 1.629e-07, 1.0, 0.0, 1.629e-07, 1.0, 1.66e-14, 1.629e-07, 1.0, 1.66e-14, 1.629e-07, 1.0, 2.73e-14, 1.629e-07, 1.0, 2.73e-14, 1.629e-07, 1.0, 0.0, 1.629e-07, 1.0, 0.0, 1.629e-07, 1.0, 5.459e-14, 1.629e-07, 1.0, 5.459e-14, 1.629e-07, 1.0, 2.73e-14, 1.629e-07, 1.0, 2.73e-14, 1.629e-07, 1.0, 5.459e-14, 1.629e-07, 1.0, 0.0, 1.629e-07, 1.0, 0.0, 1.629e-07, 1.0, 2.73e-14, 1.629e-07, 1.0, -3.7e-14, 1.629e-07, 1.0, 0.0, 1.629e-07, 1.0, 0.0, 1.629e-07, 1.0, -5.907e-14, 1.629e-07, 1.0, -1.046e-14, 1.629e-07, 1.0, 0.0, 1.629e-07, 1.0, 0.0, 1.629e-07, 1.0, -3.7e-14, 1.629e-07, 1.0, 0.0, 1.629e-07, 1.0, 5.459e-14, 1.629e-07, 1.0, 2.73e-14, 1.629e-07, 1.0, 0.0, 1.629e-07, 1.0, 5.23e-15, 1.629e-07, 1.0, -4.223e-14, 1.629e-07, 1.0, -7.254e-15, 1.629e-07, 1.0, 2.73e-14, 1.629e-07, 1.0, -4.413e-14, 1.629e-07, 1.0, -7.551e-14, 1.629e-07, 1.0, -4.223e-14, 1.629e-07, 1.0, 5.23e-15, 1.629e-07, 1.0, -7.551e-14, 1.629e-07, 1.0, -1.046e-14, 1.629e-07, 1.0, -3.7e-14, 1.629e-07, 1.0, -4.223e-14, 1.629e-07, 1.0, 4.47e-15, 1.629e-07, 1.0, 1.493e-14, 1.629e-07, 1.0, 7.254e-15, 1.629e-07, 1.0, 3.177e-14, 1.629e-07, 1.0, 0.0, 1.629e-07, 1.0, 2.092e-14, 1.629e-07, 1.0, 1.493e-14, 1.629e-07, 1.0, 4.47e-15, 1.629e-07, 1.0, 2.092e-14, 1.629e-07, 1.0, -4.413e-14, 1.629e-07, 1.0, 5.23e-15, 1.629e-07, 1.0, 1.493e-14, 1.629e-07, 1.0, 2.73e-14, 1.629e-07, 1.0, 2.73e-14, 1.629e-07, 1.0, 0.0, 1.629e-07, 1.0, 0.0, 1.629e-07, 1.0, 5.459e-14, 1.629e-07, 1.0, 5.459e-14, 1.629e-07, 1.0, 2.73e-14, 1.629e-07, 1.0, 2.73e-14, 1.629e-07, 1.0, 5.459e-14, 1.629e-07, 1.0, 0.0, 1.629e-07, 1.0, 4.47e-15, 1.629e-07, 1.0, 2.73e-14, 1.629e-07, 1.0, 0.0, 1.629e-07, 1.0, 0.0, 1.629e-07, 1.0, 0.0, 1.629e-07, 1.0, 0.0, 1.629e-07, 1.0, 0.0, 1.629e-07, 1.0, 0.0, 1.629e-07, 1.0, 0.0, 1.629e-07, 1.0, 0.0, 1.629e-07, 1.0, 0.0, 1.629e-07, 1.0, 5.459e-14, 1.629e-07, 1.0, 2.73e-14, 1.629e-07, 1.0, 0.0, 1.629e-07, 1.0, 0.0, 1.629e-07, 1.0, 0.0, 1.629e-07, 1.0, 0.0, 1.629e-07, 1.0, 0.0, 1.629e-07, 1.0, 0.0, 1.629e-07, 1.0, 0.0, 1.629e-07, 1.0, 0.0, 1.629e-07, 1.0, 0.0, 1.629e-07, 1.0, 0.0, 1.629e-07, 1.0, 0.0, 1.629e-07, 1.0, 0.0, 1.629e-07, 1.0, 0.0, 1.629e-07, 1.0])] * 3)])

# ---- objects
ob_singletilewaveplane = bpy.data.objects.new('SingleTileWavePlane', me_plane_005)

# ---- transforms, parenting, visibility, modifiers, constraints
ob_singletilewaveplane.location = (0.0, 0.0, 0.0)
ob_singletilewaveplane.color = (0.8, 0.8, 0.8, 1.0)

# ---- collection membership
col_collection.objects.link(ob_singletilewaveplane)

# ---- scene / render settings (as saved in the file)
scene.frame_start = 1; scene.frame_end = 250; scene.frame_set(1)
scene.render.engine = 'BLENDER_EEVEE_NEXT'
bpy.context.view_layer.update()

# ---- added for rendering (the .blend has no active camera and no usable light): camera, sun
cam_auto = bpy.data.cameras.new('AutoCamera')
cam_auto.lens = 50.0
cam_auto.sensor_width = 36.0
cam_auto.clip_end = 1000.0
ob_auto_camera = bpy.data.objects.new('AutoCamera', cam_auto)
scene.collection.objects.link(ob_auto_camera)
ob_auto_camera.location = (15.1042, -18.1276, 12.0843)
ob_auto_camera.rotation_euler = (1.09748, -7.21219e-08, 0.694738)
scene.camera = ob_auto_camera
light_auto_sun = bpy.data.lights.new('AutoSun', 'SUN')
light_auto_sun.energy = 3.0
light_auto_sun.angle = 0.0523599
ob_auto_sun = bpy.data.objects.new('AutoSun', light_auto_sun)
scene.collection.objects.link(ob_auto_sun)
ob_auto_sun.rotation_euler = (0.872665, 0.174533, 0.523599)
bpy.context.view_layer.update()
